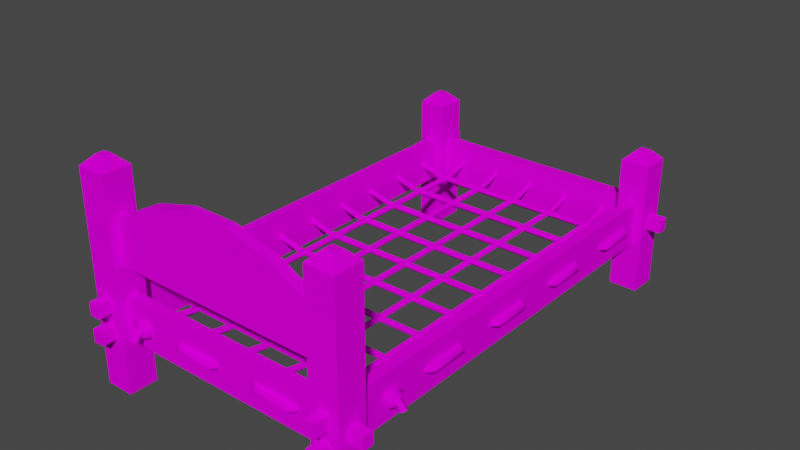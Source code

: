 # Source: prop-bed.blend  (saved by Blender 3.6.11; exported with 4.5.12 LTS)
import bpy
from mathutils import Matrix  # noqa: F401  (used for matrix-valued properties, if any)

bpy.ops.wm.read_factory_settings(use_empty=True)
scene = bpy.context.scene
scene.name = 'Scene'

# ---- collections
col_collection = bpy.data.collections.new('Collection'); scene.collection.children.link(col_collection)

# ---- images (referenced by path relative to the original .blend; pixels are not part of the script)
import os
ASSET_DIR = os.environ.get("B2B_ASSET_DIR", "")  # directory of the original .blend (textures are referenced by path, not embedded)
HERE = os.path.dirname(os.path.abspath(__file__))  # packed textures are extracted next to this script under _unpacked/

def load_image(name, relpath, width, height, colorspace="sRGB"):
    """Load a texture the original file referenced (path relative to the .blend, or extracted next to this script)."""
    p = next((c for c in (os.path.join(HERE, relpath), os.path.join(ASSET_DIR, relpath)) if relpath and os.path.exists(c)), "")
    if p:
        img = bpy.data.images.load(p, check_existing=True)
        img.name = name
    else:  # same state as the original file: an image datablock whose file is absent (Cycles renders it pink)
        img = bpy.data.images.new(name, width, height)
        img.source = "FILE"
        img.filepath = "//" + (relpath or name)
    img.colorspace_settings.name = colorspace
    return img
img_wood_fine_png = load_image('wood-fine.png', 'wood-fine.png', 1024, 1024, 'sRGB')
img_cloth_2_png = load_image('cloth-2.png', 'cloth-2.png', 1024, 1024, 'sRGB')

# ---- materials (node trees are filled in below, after node groups)
mat_wood = bpy.data.materials.new('wood')
mat_wood.alpha_threshold = 0.0
mat_wood.use_backface_culling = True
mat_wood.roughness = 0.5
mat_wood.line_color = (0.0, 0.0, 0.0, 1.0)
mat_cloth = bpy.data.materials.new('cloth')
mat_cloth.alpha_threshold = 0.0
mat_cloth.use_backface_culling = True
mat_cloth.roughness = 0.5
mat_cloth.line_color = (0.0, 0.0, 0.0, 1.0)

# ---- material node trees
mat_wood.use_nodes = True; mat_wood.node_tree.nodes.clear()
_N = mat_wood.node_tree.nodes; _L = mat_wood.node_tree.links
n0 = _N.new('ShaderNodeOutputMaterial'); n0.name = 'Material Output'; n0.location = (300, 300)
n1 = _N.new('ShaderNodeBsdfPrincipled'); n1.name = 'Principled BSDF'; n1.location = (10, 300)
n1.distribution = 'GGX'
n1.subsurface_method = 'RANDOM_WALK_SKIN'
n1.inputs[3].default_value = 1.45
n1.inputs[13].default_value = 0.0
n1.inputs[27].default_value = (0.0, 0.0, 0.0, 1.0)
n1.inputs[28].default_value = 1.0
n2 = _N.new('ShaderNodeTexImage'); n2.name = 'Image Texture'; n2.location = (-280, 280)
n2.image = img_wood_fine_png
_L.new(n1.outputs[0], n0.inputs[0])
_L.new(n2.outputs[0], n1.inputs[0])
n0.is_active_output = True
mat_cloth.use_nodes = True; mat_cloth.node_tree.nodes.clear()
_N = mat_cloth.node_tree.nodes; _L = mat_cloth.node_tree.links
n0 = _N.new('ShaderNodeOutputMaterial'); n0.name = 'Material Output'; n0.location = (300, 300)
n1 = _N.new('ShaderNodeBsdfPrincipled'); n1.name = 'Principled BSDF'; n1.location = (10, 300)
n1.distribution = 'GGX'
n1.subsurface_method = 'RANDOM_WALK_SKIN'
n1.inputs[3].default_value = 1.45
n1.inputs[13].default_value = 0.0
n1.inputs[27].default_value = (0.0, 0.0, 0.0, 1.0)
n1.inputs[28].default_value = 1.0
n2 = _N.new('ShaderNodeTexImage'); n2.name = 'Image Texture'; n2.location = (-280, 280)
n2.image = img_cloth_2_png
_L.new(n1.outputs[0], n0.inputs[0])
_L.new(n2.outputs[0], n1.inputs[0])
n0.is_active_output = True

# ---- world
world_world = bpy.data.worlds.new('World'); scene.world = world_world
world_world.use_nodes = True; world_world.node_tree.nodes.clear()
_N = world_world.node_tree.nodes; _L = world_world.node_tree.links
n0 = _N.new('ShaderNodeOutputWorld'); n0.name = 'World Output'; n0.location = (300, 300)
n1 = _N.new('ShaderNodeBackground'); n1.name = 'Background'; n1.location = (10, 300)
n1.inputs[0].default_value = (0.05088, 0.05088, 0.05088, 1.0)
_L.new(n1.outputs[0], n0.inputs[0])
n0.is_active_output = True
world_world.color = (0.05088, 0.05088, 0.05088)
world_world.use_sun_shadow = False
world_world.sun_shadow_jitter_overblur = 0.0

# ---- meshes
me_prop_bed = bpy.data.meshes.new('prop-bed')
me_prop_bed.from_pydata([(0.95, 1.6, -0.5), (0.95, 1.4, -0.5), (0.75, 1.6, -0.5), (0.75, 1.4, -0.5), (0.75, 1.538, -0.15), (-0.75, 1.538, -0.15), (0.75, 1.462, -0.15), (-0.75, 1.462, -0.15), (0.75, 1.538, 0.15), (-0.75, 1.538, 0.15), (0.75, 1.462, 0.15), (-0.75, 1.462, 0.15), (0.8819, 1.532, 0.5), (0.95, 1.6, 0.4319), (0.8819, 1.468, 0.5), (0.95, 1.4, 0.4319), (0.8181, 1.532, 0.5), (0.75, 1.6, 0.4319), (0.8181, 1.468, 0.5), (0.75, 1.4, 0.4319), (-0.75, 1.6, -0.5), (-0.75, 1.4, -0.5), (-0.95, 1.6, -0.5), (-0.95, 1.4, -0.5), (-0.8181, 1.532, 0.5), (-0.75, 1.6, 0.4319), (-0.8181, 1.468, 0.5), (-0.75, 1.4, 0.4319), (-0.8819, 1.532, 0.5), (-0.95, 1.6, 0.4319), (-0.8819, 1.468, 0.5), (-0.95, 1.4, 0.4319), (-0.95, 1.538, -0.045), (-0.95, 1.462, -0.045), (-0.95, 1.538, 0.045), (-0.95, 1.462, 0.045), (-1.05, 1.538, -0.045), (-1.05, 1.462, -0.045), (-1.05, 1.538, 0.045), (-1.05, 1.462, 0.045), (0.95, 1.462, -0.045), (0.95, 1.538, -0.045), (0.95, 1.462, 0.045), (0.95, 1.538, 0.045), (1.05, 1.462, -0.045), (1.05, 1.538, -0.045), (1.05, 1.462, 0.045), (1.05, 1.538, 0.045), (0.8875, 1.6, 0.045), (0.8125, 1.6, 0.045), (0.8875, 1.6, 0.135), (0.8125, 1.6, 0.135), (0.8875, 1.7, 0.045), (0.8125, 1.7, 0.045), (0.8875, 1.7, 0.135), (0.8125, 1.7, 0.135), (0.8875, 1.6, -0.135), (0.8125, 1.6, -0.135), (0.8875, 1.6, -0.045), (0.8125, 1.6, -0.045), (0.8875, 1.7, -0.135), (0.8125, 1.7, -0.135), (0.8875, 1.7, -0.045), (0.8125, 1.7, -0.045), (-0.8125, 1.6, 0.045), (-0.8875, 1.6, 0.045), (-0.8125, 1.6, 0.135), (-0.8875, 1.6, 0.135), (-0.8125, 1.7, 0.045), (-0.8875, 1.7, 0.045), (-0.8125, 1.7, 0.135), (-0.8875, 1.7, 0.135), (-0.8125, 1.6, -0.135), (-0.8875, 1.6, -0.135), (-0.8125, 1.6, -0.045), (-0.8875, 1.6, -0.045), (-0.8125, 1.7, -0.135), (-0.8875, 1.7, -0.135), (-0.8125, 1.7, -0.045), (-0.8875, 1.7, -0.045), (0.8875, -1.4, -0.15), (0.8875, 1.4, -0.15), (0.8125, -1.4, -0.15), (0.8125, 1.4, -0.15), (0.8875, -1.4, 0.15), (0.8875, 1.4, 0.15), (0.8125, -1.4, 0.15), (0.8125, 1.4, 0.15), (-0.8125, -1.4, -0.15), (-0.8125, 1.4, -0.15), (-0.8875, -1.4, -0.15), (-0.8875, 1.4, -0.15), (-0.8125, -1.4, 0.15), (-0.8125, 1.4, 0.15), (-0.8875, -1.4, 0.15), (-0.8875, 1.4, 0.15), (-0.95, -1.6, -0.5), (-0.95, -1.4, -0.5), (-0.75, -1.6, -0.5), (-0.75, -1.4, -0.5), (-0.75, -1.537, -0.15), (0.75, -1.537, -0.15), (-0.75, -1.462, -0.15), (0.75, -1.462, -0.15), (-0.75, -1.537, 0.15), (0.75, -1.537, 0.15), (-0.75, -1.462, 0.15), (0.75, -1.462, 0.15), (-0.8819, -1.532, 1.0), (-0.95, -1.6, 0.9319), (-0.8819, -1.468, 1.0), (-0.95, -1.4, 0.9319), (-0.8181, -1.532, 1.0), (-0.75, -1.6, 0.9319), (-0.8181, -1.468, 1.0), (-0.75, -1.4, 0.9319), (0.75, -1.6, -0.5), (0.75, -1.4, -0.5), (0.95, -1.6, -0.5), (0.95, -1.4, -0.5), (0.8181, -1.532, 1.0), (0.75, -1.6, 0.9319), (0.8181, -1.468, 1.0), (0.75, -1.4, 0.9319), (0.8819, -1.532, 1.0), (0.95, -1.6, 0.9319), (0.8819, -1.468, 1.0), (0.95, -1.4, 0.9319), (0.95, -1.537, -0.045), (0.95, -1.462, -0.045), (0.95, -1.537, 0.045), (0.95, -1.462, 0.045), (1.05, -1.537, -0.045), (1.05, -1.462, -0.045), (1.05, -1.537, 0.045), (1.05, -1.462, 0.045), (-0.95, -1.462, -0.045), (-0.95, -1.537, -0.045), (-0.95, -1.462, 0.045), (-0.95, -1.537, 0.045), (-1.05, -1.462, -0.045), (-1.05, -1.537, -0.045), (-1.05, -1.462, 0.045), (-1.05, -1.537, 0.045), (-0.8875, -1.6, 0.045), (-0.8125, -1.6, 0.045), (-0.8875, -1.6, 0.135), (-0.8125, -1.6, 0.135), (-0.8875, -1.7, 0.045), (-0.8125, -1.7, 0.045), (-0.8875, -1.7, 0.135), (-0.8125, -1.7, 0.135), (-0.8875, -1.6, -0.135), (-0.8125, -1.6, -0.135), (-0.8875, -1.6, -0.045), (-0.8125, -1.6, -0.045), (-0.8875, -1.7, -0.135), (-0.8125, -1.7, -0.135), (-0.8875, -1.7, -0.045), (-0.8125, -1.7, -0.045), (0.8125, -1.6, 0.045), (0.8875, -1.6, 0.045), (0.8125, -1.6, 0.135), (0.8875, -1.6, 0.135), (0.8125, -1.7, 0.045), (0.8875, -1.7, 0.045), (0.8125, -1.7, 0.135), (0.8875, -1.7, 0.135), (0.8125, -1.6, -0.135), (0.8875, -1.6, -0.135), (0.8125, -1.6, -0.045), (0.8875, -1.6, -0.045), (0.8125, -1.7, -0.135), (0.8875, -1.7, -0.135), (0.8125, -1.7, -0.045), (0.8875, -1.7, -0.045), (-0.75, -1.537, 0.35), (0.75, -1.537, 0.35), (-0.75, -1.462, 0.35), (0.75, -1.462, 0.35), (-0.75, -1.537, 0.65), (0.75, -1.537, 0.65), (-0.75, -1.462, 0.65), (0.75, -1.462, 0.65), (-0.45, -1.537, 0.35), (-0.15, -1.537, 0.35), (0.15, -1.537, 0.35), (0.45, -1.537, 0.35), (0.45, -1.462, 0.8096), (0.15, -1.462, 0.8887), (-0.15, -1.462, 0.8887), (-0.45, -1.462, 0.8096), (-0.45, -1.462, 0.35), (-0.15, -1.462, 0.35), (0.15, -1.462, 0.35), (0.45, -1.462, 0.35), (-0.45, -1.537, 0.8096), (-0.15, -1.537, 0.8887), (0.15, -1.537, 0.8887), (0.45, -1.537, 0.8096), (-0.5779, 1.463, 0.0), (-0.6035, 1.463, -0.02562), (-0.5779, -1.463, 0.0), (-0.6035, -1.463, -0.02562), (-0.6035, 1.463, 0.02562), (-0.6292, 1.463, 0.0), (-0.6035, -1.463, 0.02562), (-0.6292, -1.463, 0.0), (-0.6292, 1.284, -0.05), (-0.6292, -1.192, -0.05), (-0.5779, 1.284, -0.05), (-0.5779, -1.192, -0.05), (-0.6035, -1.192, -0.02438), (-0.6035, 1.284, -0.02438), (-0.6035, -1.192, -0.07562), (-0.6035, 1.284, -0.07562), (0.6221, 1.463, 0.0), (0.5965, 1.463, -0.02562), (0.6221, -1.463, 0.0), (0.5965, -1.463, -0.02562), (0.5965, 1.463, 0.02562), (0.5708, 1.463, 0.0), (0.5965, -1.463, 0.02562), (0.5708, -1.463, 0.0), (0.5708, 1.284, -0.05), (0.5708, -1.192, -0.05), (0.6221, 1.284, -0.05), (0.6221, -1.192, -0.05), (0.5965, -1.192, -0.02438), (0.5965, 1.284, -0.02438), (0.5965, -1.192, -0.07562), (0.5965, 1.284, -0.07562), (0.8125, 1.229, 0.0), (0.8125, 1.255, -0.02562), (-0.8196, 1.229, 0.0), (-0.8196, 1.255, -0.02562), (0.8125, 1.255, 0.02562), (0.8125, 1.28, 0.0), (-0.8196, 1.255, 0.02562), (-0.8196, 1.28, 0.0), (-0.8196, 0.9546, -0.02562), (0.6262, 1.255, -0.07562), (-0.8196, 0.929, 0.0), (0.8125, 0.9546, -0.02562), (-0.6333, 1.255, -0.07562), (0.8125, 0.929, 0.0), (0.6262, 1.255, -0.02438), (-0.6333, 1.28, -0.05), (-0.6333, 1.255, -0.02438), (-0.6333, 1.229, -0.05), (0.6262, 1.28, -0.05), (0.6262, 1.229, -0.05), (0.3221, 1.463, 0.0), (0.2965, 1.463, -0.02562), (0.3221, -1.463, 0.0), (0.2965, -1.463, -0.02562), (0.2965, 1.463, 0.02562), (0.2708, 1.463, 0.0), (0.2965, -1.463, 0.02562), (0.2708, -1.463, 0.0), (0.2708, 1.284, -0.05), (0.2708, -1.192, -0.05), (0.3221, 1.284, -0.05), (0.3221, -1.192, -0.05), (0.2965, -1.192, -0.02438), (0.2965, 1.284, -0.02438), (0.2965, -1.192, -0.07562), (0.2965, 1.284, -0.07562), (-0.003533, 1.284, -0.07562), (-0.003533, -1.192, -0.07562), (-0.003533, 1.284, -0.02438), (-0.003533, -1.192, -0.02438), (0.02209, -1.192, -0.05), (0.02209, 1.284, -0.05), (-0.02916, -1.192, -0.05), (-0.02916, 1.284, -0.05), (-0.02916, -1.463, 0.0), (-0.003533, -1.463, 0.02562), (-0.02916, 1.463, 0.0), (-0.003533, 1.463, 0.02562), (-0.003533, -1.463, -0.02562), (0.02209, -1.463, 0.0), (-0.003533, 1.463, -0.02562), (0.02209, 1.463, 0.0), (-0.3035, 1.284, -0.07562), (-0.3035, -1.192, -0.07562), (-0.3035, 1.284, -0.02438), (-0.3035, -1.192, -0.02438), (-0.2779, -1.192, -0.05), (-0.2779, 1.284, -0.05), (-0.3292, -1.192, -0.05), (-0.3292, 1.284, -0.05), (-0.3292, -1.463, 0.0), (-0.3035, -1.463, 0.02562), (-0.3292, 1.463, 0.0), (-0.3035, 1.463, 0.02562), (-0.3035, -1.463, -0.02562), (-0.2779, -1.463, 0.0), (-0.3035, 1.463, -0.02562), (-0.2779, 1.463, 0.0), (0.8125, 0.9546, 0.02562), (0.8125, 0.9803, 0.0), (-0.8196, 0.9546, 0.02562), (-0.8196, 0.9803, 0.0), (0.6262, 0.9546, -0.07562), (-0.6333, 0.9546, -0.07562), (0.6262, 0.9546, -0.02438), (-0.6333, 0.9803, -0.05), (-0.6333, 0.9546, -0.02438), (-0.6333, 0.929, -0.05), (0.6262, 0.9803, -0.05), (0.6262, 0.929, -0.05), (-0.8196, 0.6546, -0.02562), (-0.8196, 0.629, 0.0), (0.8125, 0.6546, -0.02562), (0.8125, 0.629, 0.0), (0.8125, 0.6546, 0.02562), (0.8125, 0.6803, 0.0), (-0.8196, 0.6546, 0.02562), (-0.8196, 0.6803, 0.0), (0.6262, 0.6546, -0.07562), (-0.6333, 0.6546, -0.07562), (0.6262, 0.6546, -0.02438), (-0.6333, 0.6803, -0.05), (-0.6333, 0.6546, -0.02438), (-0.6333, 0.629, -0.05), (0.6262, 0.6803, -0.05), (0.6262, 0.629, -0.05), (-0.8196, 0.3546, -0.02562), (-0.8196, 0.329, 0.0), (0.8125, 0.3546, -0.02562), (0.8125, 0.329, 0.0), (0.8125, 0.3546, 0.02562), (0.8125, 0.3803, 0.0), (-0.8196, 0.3546, 0.02562), (-0.8196, 0.3803, 0.0), (0.6262, 0.3546, -0.07562), (-0.6333, 0.3546, -0.07562), (0.6262, 0.3546, -0.02438), (-0.6333, 0.3803, -0.05), (-0.6333, 0.3546, -0.02438), (-0.6333, 0.329, -0.05), (0.6262, 0.3803, -0.05), (0.6262, 0.329, -0.05), (-0.8196, 0.05464, -0.02562), (-0.8196, 0.02902, 0.0), (0.8125, 0.05464, -0.02562), (0.8125, 0.02902, 0.0), (0.8125, 0.05464, 0.02562), (0.8125, 0.08027, 0.0), (-0.8196, 0.05464, 0.02562), (-0.8196, 0.08027, 0.0), (0.6262, 0.05464, -0.07562), (-0.6333, 0.05464, -0.07562), (0.6262, 0.05464, -0.02438), (-0.6333, 0.08027, -0.05), (-0.6333, 0.05464, -0.02438), (-0.6333, 0.02902, -0.05), (0.6262, 0.08027, -0.05), (0.6262, 0.02902, -0.05), (-0.8196, -0.2454, -0.02562), (-0.8196, -0.271, 0.0), (0.8125, -0.2454, -0.02562), (0.8125, -0.271, 0.0), (0.8125, -0.2454, 0.02562), (0.8125, -0.2197, 0.0), (-0.8196, -0.2454, 0.02562), (-0.8196, -0.2197, 0.0), (0.6262, -0.2454, -0.07562), (-0.6333, -0.2454, -0.07562), (0.6262, -0.2454, -0.02438), (-0.6333, -0.2197, -0.05), (-0.6333, -0.2454, -0.02438), (-0.6333, -0.271, -0.05), (0.6262, -0.2197, -0.05), (0.6262, -0.271, -0.05), (-0.8196, -0.5454, -0.02562), (-0.8196, -0.571, 0.0), (0.8125, -0.5454, -0.02562), (0.8125, -0.571, 0.0), (0.8125, -0.5454, 0.02562), (0.8125, -0.5197, 0.0), (-0.8196, -0.5454, 0.02562), (-0.8196, -0.5197, 0.0), (0.6262, -0.5454, -0.07562), (-0.6333, -0.5454, -0.07562), (0.6262, -0.5454, -0.02438), (-0.6333, -0.5197, -0.05), (-0.6333, -0.5454, -0.02438), (-0.6333, -0.571, -0.05), (0.6262, -0.5197, -0.05), (0.6262, -0.571, -0.05), (-0.8196, -0.8454, -0.02562), (-0.8196, -0.871, 0.0), (0.8125, -0.8454, -0.02562), (0.8125, -0.871, 0.0), (0.8125, -0.8454, 0.02562), (0.8125, -0.8197, 0.0), (-0.8196, -0.8454, 0.02562), (-0.8196, -0.8197, 0.0), (0.6262, -0.8454, -0.07562), (-0.6333, -0.8454, -0.07562), (0.6262, -0.8454, -0.02438), (-0.6333, -0.8197, -0.05), (-0.6333, -0.8454, -0.02438), (-0.6333, -0.871, -0.05), (0.6262, -0.8197, -0.05), (0.6262, -0.871, -0.05), (-0.8196, -1.145, -0.02562), (-0.8196, -1.171, 0.0), (0.8125, -1.145, -0.02562), (0.8125, -1.171, 0.0), (0.8125, -1.145, 0.02562), (0.8125, -1.12, 0.0), (-0.8196, -1.145, 0.02562), (-0.8196, -1.12, 0.0), (0.6262, -1.145, -0.07562), (-0.6333, -1.145, -0.07562), (0.6262, -1.145, -0.02438), (-0.6333, -1.12, -0.05), (-0.6333, -1.145, -0.02438), (-0.6333, -1.171, -0.05), (0.6262, -1.12, -0.05), (0.6262, -1.171, -0.05), (-0.6035, 1.538, -0.02562), (-0.6035, 1.538, 0.02562), (-0.6292, 1.538, 0.0), (-0.3364, 1.538, 0.0), (-0.3035, 1.538, 0.02562), (-0.3035, 1.538, -0.02562), (-0.2779, 1.538, -7.451e-09), (-0.3292, 1.563, 0.02562), (-0.3292, 1.563, -0.02562), (-0.3207, 1.589, 0.0), (-0.5707, 1.538, 0.0), (-0.5779, 1.563, 0.02562), (-0.5779, 1.563, -0.02562), (-0.5864, 1.589, 0.0), (-0.003533, 1.538, -0.02562), (-0.003533, 1.538, 0.02562), (-0.02916, 1.538, 0.0), (0.2636, 1.538, 0.0), (0.2965, 1.538, 0.02562), (0.2965, 1.538, -0.02562), (0.3221, 1.538, -7.451e-09), (0.2708, 1.563, 0.02562), (0.2708, 1.563, -0.02562), (0.2793, 1.589, 0.0), (0.02933, 1.538, 0.0), (0.02209, 1.563, 0.02562), (0.02209, 1.563, -0.02562), (0.01361, 1.589, 0.0), (0.5965, -1.537, -0.02562), (0.5965, -1.537, 0.02562), (0.6221, -1.537, 0.0), (0.3293, -1.537, 0.0), (0.2965, -1.537, 0.02562), (0.2965, -1.537, -0.02562), (0.2708, -1.537, -7.451e-09), (0.3221, -1.563, 0.02562), (0.3221, -1.563, -0.02562), (0.3136, -1.589, 0.0), (0.5636, -1.537, 0.0), (0.5708, -1.563, 0.02562), (0.5708, -1.563, -0.02562), (0.5793, -1.589, 0.0), (-0.003533, -1.537, -0.02562), (-0.003533, -1.537, 0.02562), (0.02209, -1.537, 0.0), (-0.2707, -1.537, 0.0), (-0.3035, -1.537, 0.02562), (-0.3035, -1.537, -0.02562), (-0.3292, -1.537, -7.451e-09), (-0.2779, -1.563, 0.02562), (-0.2779, -1.563, -0.02562), (-0.2864, -1.589, 0.0), (-0.0364, -1.537, 0.0), (-0.02916, -1.563, 0.02562), (-0.02916, -1.563, -0.02562), (-0.02067, -1.589, 0.0), (0.8875, 1.255, -0.02562), (0.8875, 1.255, 0.02562), (0.8875, 1.28, 0.0), (0.8875, 0.9875, 0.0), (0.8875, 0.9546, 0.02562), (0.8875, 0.9546, -0.02562), (0.8875, 0.929, -7.451e-09), (0.9131, 0.9803, 0.02562), (0.9131, 0.9803, -0.02562), (0.9387, 0.9718, 0.0), (0.8875, 1.222, 0.0), (0.9131, 1.229, 0.02562), (0.9131, 1.229, -0.02562), (0.9387, 1.238, 0.0), (0.8875, 0.6546, -0.02562), (0.8875, 0.6546, 0.02562), (0.8875, 0.6803, 0.0), (0.8875, 0.3875, 0.0), (0.8875, 0.3546, 0.02562), (0.8875, 0.3546, -0.02562), (0.8875, 0.329, -7.451e-09), (0.9131, 0.3803, 0.02562), (0.9131, 0.3803, -0.02562), (0.9387, 0.3718, 0.0), (0.8875, 0.6218, 0.0), (0.9131, 0.629, 0.02562), (0.9131, 0.629, -0.02562), (0.9387, 0.6375, 0.0), (0.8875, 0.05464, -0.02562), (0.8875, 0.05464, 0.02562), (0.8875, 0.08027, 0.0), (0.8875, -0.2125, 0.0), (0.8875, -0.2454, 0.02562), (0.8875, -0.2454, -0.02562), (0.8875, -0.271, -7.451e-09), (0.9131, -0.2197, 0.02562), (0.9131, -0.2197, -0.02562), (0.9387, -0.2282, 0.0), (0.8875, 0.02178, 0.0), (0.9131, 0.02902, 0.02562), (0.9131, 0.02902, -0.02562), (0.9387, 0.0375, 0.0), (0.8875, -0.5454, -0.02562), (0.8875, -0.5454, 0.02562), (0.8875, -0.5197, 0.0), (0.8875, -0.8125, 0.0), (0.8875, -0.8454, 0.02562), (0.8875, -0.8454, -0.02562), (0.8875, -0.871, -7.451e-09), (0.9131, -0.8197, 0.02562), (0.9131, -0.8197, -0.02562), (0.9387, -0.8282, 0.0), (0.8875, -0.5782, 0.0), (0.9131, -0.571, 0.02562), (0.9131, -0.571, -0.02562), (0.9387, -0.5625, 0.0), (-0.8875, -1.145, -0.02562), (-0.8875, -1.145, 0.02562), (-0.8875, -1.171, 0.0), (-0.8875, -0.8782, 0.0), (-0.8875, -0.8454, 0.02562), (-0.8875, -0.8454, -0.02562), (-0.8875, -0.8197, -7.451e-09), (-0.9131, -0.871, 0.02562), (-0.9131, -0.871, -0.02562), (-0.9387, -0.8625, 0.0), (-0.8875, -1.112, 0.0), (-0.9131, -1.12, 0.02562), (-0.9131, -1.12, -0.02562), (-0.9387, -1.128, 0.0), (-0.8875, -0.5454, -0.02562), (-0.8875, -0.5454, 0.02562), (-0.8875, -0.571, 0.0), (-0.8875, -0.2782, 0.0), (-0.8875, -0.2454, 0.02562), (-0.8875, -0.2454, -0.02562), (-0.8875, -0.2197, -7.451e-09), (-0.9131, -0.271, 0.02562), (-0.9131, -0.271, -0.02562), (-0.9387, -0.2625, 0.0), (-0.8875, -0.5125, 0.0), (-0.9131, -0.5197, 0.02562), (-0.9131, -0.5197, -0.02562), (-0.9387, -0.5282, 0.0), (-0.8875, 0.05464, -0.02562), (-0.8875, 0.05464, 0.02562), (-0.8875, 0.02902, 0.0), (-0.8875, 0.3218, 0.0), (-0.8875, 0.3546, 0.02562), (-0.8875, 0.3546, -0.02562), (-0.8875, 0.3803, -7.451e-09), (-0.9131, 0.329, 0.02562), (-0.9131, 0.329, -0.02562), (-0.9387, 0.3375, 0.0), (-0.8875, 0.08751, 0.0), (-0.9131, 0.08027, 0.02562), (-0.9131, 0.08027, -0.02562), (-0.9387, 0.07178, 0.0), (-0.8875, 0.6546, -0.02562), (-0.8875, 0.6546, 0.02562), (-0.8875, 0.629, 0.0), (-0.8875, 0.9218, 0.0), (-0.8875, 0.9546, 0.02562), (-0.8875, 0.9546, -0.02562), (-0.8875, 0.9803, -7.451e-09), (-0.9131, 0.929, 0.02562), (-0.9131, 0.929, -0.02562), (-0.9387, 0.9375, 0.0), (-0.8875, 0.6875, 0.0), (-0.9131, 0.6803, 0.02562), (-0.9131, 0.6803, -0.02562), (-0.9387, 0.6718, 0.0), (0.6221, 1.538, 0.0), (0.5965, 1.538, -0.02562), (0.5965, 1.538, 0.02562), (0.5708, 1.538, 0.0), (0.6288, 1.604, -0.01391), (0.6047, 1.598, -0.04041), (0.6021, 1.614, 0.008156), (0.578, 1.609, -0.01834), (0.6402, 1.648, -0.06261), (0.6191, 1.631, -0.08664), (0.6128, 1.67, -0.05409), (0.5917, 1.653, -0.07813), (0.5995, 1.533, 0.02304), (0.602, 1.565, -0.00663), (0.5985, 1.558, 0.04921), (0.5992, 1.585, 0.02251), (0.6478, 1.535, 0.002294), (0.6203, 1.556, -0.02144), (0.663, 1.564, 0.01899), (0.6371, 1.585, -0.003082), (0.6427, 1.533, -0.02618), (0.6582, 1.558, -0.04178), (0.637, 1.584, -0.02708), (0.5977, 1.533, -0.05177), (0.5994, 1.564, -0.02985), (0.5978, 1.558, -0.07685), (0.5979, 1.585, -0.0515), (0.5587, 1.557, -0.01787), (0.5823, 1.579, -0.01327), (0.5419, 1.584, -0.03319), (0.564, 1.608, -0.01681), (0.5544, 1.546, 0.01254), (0.5313, 1.56, 0.03181), (0.5571, 1.597, 0.0125), (-0.887, 1.28, 0.0), (-0.887, 1.254, -0.02562), (-0.887, 1.254, 0.02562), (-0.887, 1.229, 0.0), (-0.9532, 1.287, -0.01391), (-0.9476, 1.263, -0.04041), (-0.9639, 1.26, 0.008156), (-0.9584, 1.236, -0.01834), (-1.002, 1.285, -0.06261), (-0.9814, 1.268, -0.08664), (-1.019, 1.254, -0.05409), (-0.9977, 1.237, -0.07813), (-0.8827, 1.257, 0.02304), (-0.9149, 1.26, -0.00663), (-0.9075, 1.256, 0.04921), (-0.9345, 1.257, 0.02251), (-0.8842, 1.306, 0.002294), (-0.9052, 1.278, -0.02144), (-0.9137, 1.321, 0.01899), (-0.9343, 1.295, -0.003082), (-0.8826, 1.301, -0.02618), (-0.9078, 1.316, -0.04178), (-0.9336, 1.295, -0.02708), (-0.8829, 1.256, -0.05177), (-0.9131, 1.257, -0.02985), (-0.9075, 1.256, -0.07685), (-0.9345, 1.256, -0.0515), (-0.9062, 1.216, -0.01787), (-0.9288, 1.24, -0.01327), (-0.9338, 1.2, -0.03319), (-0.9572, 1.222, -0.01681), (-0.8952, 1.212, 0.01254), (-0.9097, 1.189, 0.03181), (-0.9463, 1.215, 0.0125), (-0.584, -1.535, -1.863e-09), (-0.6096, -1.535, -0.02562), (-0.6096, -1.535, 0.02562), (-0.6352, -1.535, -1.863e-09), (-0.5778, -1.596, -0.01278), (-0.602, -1.591, -0.03921), (-0.6044, -1.606, 0.009573), (-0.6287, -1.601, -0.01685), (-0.5783, -1.636, -0.04945), (-0.5976, -1.62, -0.07411), (-0.6084, -1.651, -0.03728), (-0.6276, -1.634, -0.06194), (-0.6066, -1.531, 0.02304), (-0.6041, -1.563, -0.00663), (-0.6075, -1.556, 0.04921), (-0.6069, -1.583, 0.02251), (-0.5583, -1.533, 0.002294), (-0.5857, -1.554, -0.02144), (-0.5431, -1.562, 0.01899), (-0.569, -1.583, -0.003082), (-0.5634, -1.531, -0.02618), (-0.5479, -1.556, -0.04178), (-0.5691, -1.582, -0.02708), (-0.6084, -1.531, -0.05177), (-0.6067, -1.562, -0.02985), (-0.6083, -1.556, -0.07685), (-0.6082, -1.583, -0.0515), (-0.6474, -1.555, -0.01787), (-0.6238, -1.577, -0.01327), (-0.6642, -1.582, -0.03319), (-0.6421, -1.606, -0.01681), (-0.6517, -1.544, 0.01254), (-0.6748, -1.558, 0.03181), (-0.6489, -1.595, 0.0125), (0.8898, -1.119, -3.725e-09), (0.8876, -1.144, -0.02562), (0.8876, -1.144, 0.02562), (0.8854, -1.17, -3.725e-09), (0.9426, -1.118, -0.01105), (0.9361, -1.142, -0.03737), (0.9488, -1.145, 0.01174), (0.9425, -1.169, -0.01457), (0.9897, -1.121, -0.04671), (0.9649, -1.14, -0.06389), (1.005, -1.152, -0.03848), (0.9807, -1.17, -0.05568), (0.8836, -1.141, 0.02304), (0.9158, -1.141, -0.00663), (0.9082, -1.144, 0.04921), (0.9352, -1.146, 0.02251), (0.8892, -1.093, 0.002294), (0.9077, -1.122, -0.02144), (0.9198, -1.08, 0.01899), (0.9382, -1.108, -0.003082), (0.8871, -1.098, -0.02618), (0.9135, -1.085, -0.04178), (0.9374, -1.108, -0.02708), (0.8836, -1.143, -0.05177), (0.9139, -1.144, -0.02985), (0.9081, -1.145, -0.07685), (0.9351, -1.147, -0.0515), (0.9036, -1.184, -0.01787), (0.928, -1.162, -0.01327), (0.9296, -1.203, -0.03319), (0.9548, -1.183, -0.01681), (0.8922, -1.187, 0.01254), (0.9047, -1.211, 0.03181), (0.9434, -1.189, 0.0125)], [], [(1, 15, 19, 3), (3, 19, 17, 2), (21, 27, 31, 23), (12, 16, 18, 14), (0, 13, 15, 1), (38, 36, 37, 39), (7, 6, 10, 11), (11, 10, 8, 9), (33, 35, 39, 37), (5, 4, 6, 7), (9, 8, 4, 5), (14, 18, 19, 15), (12, 14, 15, 13), (18, 16, 17, 19), (16, 12, 13, 17), (2, 17, 13, 0), (23, 31, 29, 22), (24, 28, 30, 26), (20, 25, 27, 21), (26, 30, 31, 27), (24, 26, 27, 25), (30, 28, 29, 31), (28, 24, 25, 29), (22, 29, 25, 20), (35, 34, 38, 39), (32, 33, 37, 36), (34, 32, 36, 38), (46, 44, 45, 47), (41, 43, 47, 45), (43, 42, 46, 47), (40, 41, 45, 44), (42, 40, 44, 46), (54, 52, 53, 55), (49, 51, 55, 53), (51, 50, 54, 55), (48, 49, 53, 52), (50, 48, 52, 54), (62, 60, 61, 63), (57, 59, 63, 61), (59, 58, 62, 63), (56, 57, 61, 60), (58, 56, 60, 62), (70, 68, 69, 71), (65, 67, 71, 69), (67, 66, 70, 71), (64, 65, 69, 68), (66, 64, 68, 70), (78, 76, 77, 79), (73, 75, 79, 77), (75, 74, 78, 79), (72, 73, 77, 76), (74, 72, 76, 78), (83, 82, 86, 87), (87, 86, 84, 85), (81, 80, 82, 83), (85, 84, 80, 81), (91, 90, 94, 95), (95, 94, 92, 93), (89, 88, 90, 91), (93, 92, 88, 89), (97, 111, 115, 99), (99, 115, 113, 98), (117, 123, 127, 119), (108, 112, 114, 110), (96, 109, 111, 97), (134, 132, 133, 135), (103, 102, 106, 107), (107, 106, 104, 105), (129, 131, 135, 133), (101, 100, 102, 103), (105, 104, 100, 101), (110, 114, 115, 111), (108, 110, 111, 109), (114, 112, 113, 115), (112, 108, 109, 113), (98, 113, 109, 96), (119, 127, 125, 118), (120, 124, 126, 122), (116, 121, 123, 117), (122, 126, 127, 123), (120, 122, 123, 121), (126, 124, 125, 127), (124, 120, 121, 125), (118, 125, 121, 116), (131, 130, 134, 135), (128, 129, 133, 132), (130, 128, 132, 134), (142, 140, 141, 143), (137, 139, 143, 141), (139, 138, 142, 143), (136, 137, 141, 140), (138, 136, 140, 142), (150, 148, 149, 151), (145, 147, 151, 149), (147, 146, 150, 151), (144, 145, 149, 148), (146, 144, 148, 150), (158, 156, 157, 159), (153, 155, 159, 157), (155, 154, 158, 159), (152, 153, 157, 156), (154, 152, 156, 158), (166, 164, 165, 167), (161, 163, 167, 165), (163, 162, 166, 167), (160, 161, 165, 164), (162, 160, 164, 166), (174, 172, 173, 175), (169, 171, 175, 173), (171, 170, 174, 175), (168, 169, 173, 172), (170, 168, 172, 174), (192, 178, 182, 191), (191, 182, 180, 196), (184, 176, 178, 192), (196, 180, 176, 184), (181, 199, 187, 177), (199, 198, 186, 187), (198, 197, 185, 186), (197, 196, 184, 185), (177, 187, 195, 179), (187, 186, 194, 195), (186, 185, 193, 194), (185, 184, 192, 193), (183, 188, 199, 181), (188, 189, 198, 199), (189, 190, 197, 198), (190, 191, 196, 197), (179, 195, 188, 183), (195, 194, 189, 188), (194, 193, 190, 189), (193, 192, 191, 190), (214, 211, 202, 203), (209, 214, 203, 207), (208, 213, 204, 205), (211, 212, 206, 202), (200, 204, 213, 210), (212, 213, 208, 209), (207, 206, 212, 209), (214, 209, 208, 215), (205, 201, 215, 208), (210, 211, 214, 215), (201, 200, 210, 215), (224, 231, 230, 225), (227, 230, 231, 226), (217, 216, 226, 231), (223, 222, 228, 225), (227, 228, 222, 218), (260, 267, 266, 261), (229, 228, 227, 226), (216, 220, 229, 226), (225, 228, 229, 224), (230, 227, 218, 219), (224, 229, 220, 221), (225, 230, 219, 223), (221, 217, 231, 224), (238, 248, 247, 239), (302, 308, 307, 303), (249, 234, 235, 244), (244, 247, 250, 241), (232, 251, 241, 233), (305, 307, 310, 304), (232, 236, 246, 251), (251, 246, 248, 249), (248, 246, 250, 247), (245, 311, 304, 243), (249, 248, 238, 234), (246, 236, 237, 250), (251, 249, 244, 241), (309, 242, 240, 305), (235, 239, 247, 244), (245, 300, 306, 311), (263, 266, 267, 262), (253, 252, 262, 267), (259, 258, 264, 261), (263, 264, 258, 254), (273, 272, 269, 268), (265, 264, 263, 262), (252, 256, 265, 262), (261, 264, 265, 260), (266, 263, 254, 255), (260, 265, 256, 257), (261, 266, 255, 259), (257, 253, 267, 260), (289, 288, 285, 284), (278, 282, 268, 275), (275, 268, 269, 274), (273, 270, 271, 272), (275, 270, 279, 278), (269, 272, 281, 280), (283, 279, 270, 273), (274, 271, 270, 275), (282, 283, 273, 268), (276, 277, 271, 274), (272, 271, 277, 281), (274, 269, 280, 276), (294, 298, 284, 291), (291, 284, 285, 290), (289, 286, 287, 288), (291, 286, 295, 294), (285, 288, 297, 296), (299, 295, 286, 289), (290, 287, 286, 291), (298, 299, 289, 284), (292, 293, 287, 290), (288, 287, 293, 297), (290, 285, 296, 292), (241, 250, 237, 233), (311, 306, 308, 309), (308, 306, 310, 307), (309, 308, 302, 242), (306, 300, 301, 310), (311, 309, 305, 304), (240, 303, 307, 305), (304, 310, 301, 243), (318, 324, 323, 319), (321, 323, 326, 320), (315, 327, 320, 314), (325, 313, 312, 321), (315, 316, 322, 327), (327, 322, 324, 325), (324, 322, 326, 323), (325, 324, 318, 313), (322, 316, 317, 326), (327, 325, 321, 320), (312, 319, 323, 321), (320, 326, 317, 314), (334, 340, 339, 335), (337, 339, 342, 336), (331, 343, 336, 330), (341, 329, 328, 337), (331, 332, 338, 343), (343, 338, 340, 341), (340, 338, 342, 339), (341, 340, 334, 329), (338, 332, 333, 342), (343, 341, 337, 336), (328, 335, 339, 337), (336, 342, 333, 330), (350, 356, 355, 351), (353, 355, 358, 352), (347, 359, 352, 346), (357, 345, 344, 353), (347, 348, 354, 359), (359, 354, 356, 357), (356, 354, 358, 355), (357, 356, 350, 345), (354, 348, 349, 358), (359, 357, 353, 352), (344, 351, 355, 353), (352, 358, 349, 346), (366, 372, 371, 367), (369, 371, 374, 368), (363, 375, 368, 362), (373, 361, 360, 369), (363, 364, 370, 375), (375, 370, 372, 373), (372, 370, 374, 371), (373, 372, 366, 361), (370, 364, 365, 374), (375, 373, 369, 368), (360, 367, 371, 369), (368, 374, 365, 362), (382, 388, 387, 383), (385, 387, 390, 384), (379, 391, 384, 378), (389, 377, 376, 385), (379, 380, 386, 391), (391, 386, 388, 389), (388, 386, 390, 387), (389, 388, 382, 377), (386, 380, 381, 390), (391, 389, 385, 384), (376, 383, 387, 385), (384, 390, 381, 378), (398, 404, 403, 399), (401, 403, 406, 400), (395, 407, 400, 394), (405, 393, 392, 401), (395, 396, 402, 407), (407, 402, 404, 405), (404, 402, 406, 403), (405, 404, 398, 393), (402, 396, 397, 406), (407, 405, 401, 400), (392, 399, 403, 401), (400, 406, 397, 394), (414, 420, 419, 415), (417, 419, 422, 416), (411, 423, 416, 410), (421, 409, 408, 417), (411, 412, 418, 423), (423, 418, 420, 421), (420, 418, 422, 419), (421, 420, 414, 409), (418, 412, 413, 422), (423, 421, 417, 416), (408, 415, 419, 417), (416, 422, 413, 410), (212, 211, 210, 213), (425, 434, 435), (434, 424, 436), (426, 425, 435, 437), (424, 426, 437, 436), (429, 427, 432), (427, 428, 431), (430, 429, 432, 433), (428, 430, 433, 431), (427, 431, 435, 434), (433, 432, 436, 437), (432, 427, 434, 436), (431, 433, 437, 435), (439, 448, 449), (448, 438, 450), (440, 439, 449, 451), (438, 440, 451, 450), (443, 441, 446), (441, 442, 445), (444, 443, 446, 447), (442, 444, 447, 445), (441, 445, 449, 448), (447, 446, 450, 451), (446, 441, 448, 450), (445, 447, 451, 449), (453, 462, 463), (462, 452, 464), (454, 453, 463, 465), (452, 454, 465, 464), (457, 455, 460), (455, 456, 459), (458, 457, 460, 461), (456, 458, 461, 459), (455, 459, 463, 462), (461, 460, 464, 465), (460, 455, 462, 464), (459, 461, 465, 463), (467, 476, 477), (476, 466, 478), (468, 467, 477, 479), (466, 468, 479, 478), (471, 469, 474), (469, 470, 473), (472, 471, 474, 475), (470, 472, 475, 473), (469, 473, 477, 476), (475, 474, 478, 479), (474, 469, 476, 478), (473, 475, 479, 477), (481, 490, 491), (490, 480, 492), (482, 481, 491, 493), (480, 482, 493, 492), (485, 483, 488), (483, 484, 487), (486, 485, 488, 489), (484, 486, 489, 487), (483, 487, 491, 490), (489, 488, 492, 493), (488, 483, 490, 492), (487, 489, 493, 491), (495, 504, 505), (504, 494, 506), (496, 495, 505, 507), (494, 496, 507, 506), (499, 497, 502), (497, 498, 501), (500, 499, 502, 503), (498, 500, 503, 501), (497, 501, 505, 504), (503, 502, 506, 507), (502, 497, 504, 506), (501, 503, 507, 505), (509, 518, 519), (518, 508, 520), (510, 509, 519, 521), (508, 510, 521, 520), (513, 511, 516), (511, 512, 515), (514, 513, 516, 517), (512, 514, 517, 515), (511, 515, 519, 518), (517, 516, 520, 521), (516, 511, 518, 520), (515, 517, 521, 519), (523, 532, 533), (532, 522, 534), (524, 523, 533, 535), (522, 524, 535, 534), (527, 525, 530), (525, 526, 529), (528, 527, 530, 531), (526, 528, 531, 529), (525, 529, 533, 532), (531, 530, 534, 535), (530, 525, 532, 534), (529, 531, 535, 533), (537, 546, 547), (546, 536, 548), (538, 537, 547, 549), (536, 538, 549, 548), (541, 539, 544), (539, 540, 543), (542, 541, 544, 545), (540, 542, 545, 543), (539, 543, 547, 546), (545, 544, 548, 549), (544, 539, 546, 548), (543, 545, 549, 547), (551, 560, 561), (560, 550, 562), (552, 551, 561, 563), (550, 552, 563, 562), (555, 553, 558), (553, 554, 557), (556, 555, 558, 559), (554, 556, 559, 557), (553, 557, 561, 560), (559, 558, 562, 563), (558, 553, 560, 562), (557, 559, 563, 561), (565, 574, 575), (574, 564, 576), (566, 565, 575, 577), (564, 566, 577, 576), (569, 567, 572), (567, 568, 571), (570, 569, 572, 573), (568, 570, 573, 571), (567, 571, 575, 574), (573, 572, 576, 577), (572, 567, 574, 576), (571, 573, 577, 575), (579, 588, 589), (588, 578, 590), (580, 579, 589, 591), (578, 580, 591, 590), (583, 581, 586), (581, 582, 585), (584, 583, 586, 587), (582, 584, 587, 585), (581, 585, 589, 588), (587, 586, 590, 591), (586, 581, 588, 590), (585, 587, 591, 589), (595, 594, 598, 599), (593, 595, 599, 597), (594, 592, 596, 598), (592, 593, 597, 596), (598, 596, 600, 602), (596, 597, 601, 600), (599, 598, 602, 603), (597, 599, 603, 601), (604, 608, 610, 606), (605, 609, 608, 604), (606, 610, 611, 607), (607, 611, 609, 605), (610, 613, 614, 611), (611, 614, 609), (608, 612, 613, 610), (609, 612, 608), (614, 618, 616, 609), (612, 615, 617, 613), (609, 616, 615, 612), (613, 617, 618, 614), (615, 619, 621, 617), (616, 620, 619, 615), (617, 621, 622, 618), (618, 622, 620, 616), (620, 623, 619), (621, 624, 625, 622), (622, 625, 620), (619, 623, 624, 621), (620, 605, 604, 623), (623, 604, 606, 624), (624, 606, 607, 625), (625, 607, 605, 620), (629, 628, 632, 633), (627, 629, 633, 631), (628, 626, 630, 632), (626, 627, 631, 630), (632, 630, 634, 636), (630, 631, 635, 634), (633, 632, 636, 637), (631, 633, 637, 635), (638, 642, 644, 640), (639, 643, 642, 638), (640, 644, 645, 641), (641, 645, 643, 639), (644, 647, 648, 645), (645, 648, 643), (642, 646, 647, 644), (643, 646, 642), (648, 652, 650, 643), (646, 649, 651, 647), (643, 650, 649, 646), (647, 651, 652, 648), (649, 653, 655, 651), (650, 654, 653, 649), (651, 655, 656, 652), (652, 656, 654, 650), (654, 657, 653), (655, 658, 659, 656), (656, 659, 654), (653, 657, 658, 655), (654, 639, 638, 657), (657, 638, 640, 658), (658, 640, 641, 659), (659, 641, 639, 654), (663, 667, 666, 662), (661, 665, 667, 663), (662, 666, 664, 660), (660, 664, 665, 661), (666, 670, 668, 664), (664, 668, 669, 665), (667, 671, 670, 666), (665, 669, 671, 667), (672, 674, 678, 676), (673, 672, 676, 677), (674, 675, 679, 678), (675, 673, 677, 679), (678, 679, 682, 681), (679, 677, 682), (676, 678, 681, 680), (677, 676, 680), (682, 677, 684, 686), (680, 681, 685, 683), (677, 680, 683, 684), (681, 682, 686, 685), (683, 685, 689, 687), (684, 683, 687, 688), (685, 686, 690, 689), (686, 684, 688, 690), (688, 687, 691), (689, 690, 693, 692), (690, 688, 693), (687, 689, 692, 691), (688, 691, 672, 673), (691, 692, 674, 672), (692, 693, 675, 674), (693, 688, 673, 675), (697, 701, 700, 696), (695, 699, 701, 697), (696, 700, 698, 694), (694, 698, 699, 695), (700, 704, 702, 698), (698, 702, 703, 699), (701, 705, 704, 700), (699, 703, 705, 701), (706, 708, 712, 710), (707, 706, 710, 711), (708, 709, 713, 712), (709, 707, 711, 713), (712, 713, 716, 715), (713, 711, 716), (710, 712, 715, 714), (711, 710, 714), (716, 711, 718, 720), (714, 715, 719, 717), (711, 714, 717, 718), (715, 716, 720, 719), (717, 719, 723, 721), (718, 717, 721, 722), (719, 720, 724, 723), (720, 718, 722, 724), (722, 721, 725), (723, 724, 727, 726), (724, 722, 727), (721, 723, 726, 725), (722, 725, 706, 707), (725, 726, 708, 706), (726, 727, 709, 708), (727, 722, 707, 709)])
me_prop_bed.polygons.foreach_set('use_smooth', [0, 0, 0, 0, 0, 0, 0, 0, 0, 0, 0, 0, 0, 0, 0, 0, 0, 0, 0, 0, 0, 0, 0, 0, 0, 0, 0, 0, 0, 0, 0, 0, 0, 0, 0, 0, 0, 0, 0, 0, 0, 0, 0, 0, 0, 0, 0, 0, 0, 0, 0, 0, 0, 0, 0, 0, 0, 0, 0, 0, 0, 0, 0, 0, 0, 0, 0, 0, 0, 0, 0, 0, 0, 0, 0, 0, 0, 0, 0, 0, 0, 0, 0, 0, 0, 0, 0, 0, 0, 0, 0, 0, 0, 0, 0, 0, 0, 0, 0, 0, 0, 0, 0, 0, 0, 0, 0, 0, 0, 0, 0, 0, 0, 0, 0, 0, 0, 0, 0, 0, 0, 0, 0, 0, 0, 0, 0, 0, 0, 0, 0, 0, 1, 1, 1, 1, 1, 1, 1, 1, 1, 1, 1, 1, 1, 1, 1, 1, 1, 1, 1, 1, 1, 1, 1, 1, 1, 1, 1, 1, 1, 1, 1, 1, 1, 1, 1, 1, 1, 1, 1, 1, 1, 1, 1, 1, 1, 1, 1, 1, 1, 1, 1, 1, 1, 1, 1, 1, 1, 1, 1, 1, 1, 1, 1, 1, 1, 1, 1, 1, 1, 1, 1, 1, 1, 1, 1, 1, 1, 1, 1, 1, 1, 1, 1, 1, 1, 1, 1, 1, 1, 1, 1, 1, 1, 1, 1, 1, 1, 1, 1, 1, 1, 1, 1, 1, 1, 1, 1, 1, 1, 1, 1, 1, 1, 1, 1, 1, 1, 1, 1, 1, 1, 1, 1, 1, 1, 1, 1, 1, 1, 1, 1, 1, 1, 1, 1, 1, 1, 1, 1, 1, 1, 1, 1, 1, 1, 1, 1, 1, 1, 1, 1, 1, 1, 1, 1, 1, 1, 1, 1, 1, 1, 1, 1, 1, 1, 1, 1, 1, 1, 1, 1, 1, 1, 1, 1, 1, 1, 1, 1, 1, 1, 1, 1, 1, 1, 1, 1, 1, 1, 1, 1, 1, 1, 1, 1, 1, 1, 1, 1, 1, 1, 1, 1, 1, 1, 1, 1, 1, 1, 1, 1, 1, 1, 1, 1, 1, 1, 1, 1, 1, 1, 1, 1, 1, 1, 1, 1, 1, 1, 1, 1, 1, 1, 1, 1, 1, 1, 1, 1, 1, 1, 1, 1, 1, 1, 1, 1, 1, 1, 1, 1, 1, 1, 1, 1, 1, 1, 1, 1, 1, 1, 1, 1, 1, 1, 1, 1, 1, 1, 1, 1, 1, 1, 1, 1, 1, 1, 1, 1, 1, 1, 1, 1, 1, 1, 1, 1, 1, 1, 1, 1, 1, 1, 1, 1, 1, 1, 1, 1, 1, 1, 1, 1, 1, 1, 1, 1, 1, 1, 1, 1, 1, 1, 1, 1, 1, 1, 1, 1, 1, 1, 1, 1, 1, 1, 1, 1, 1, 1, 1, 1, 1, 1, 1, 1, 1, 1, 1, 1, 1, 1, 1, 1, 1, 1, 1, 1, 1, 1, 1, 1, 1, 1, 1, 1, 1, 1, 1, 1, 1, 1, 1, 1, 1, 1, 1, 1, 1, 1, 1, 1, 1, 1, 1, 1, 1, 1, 1, 1, 1, 1, 1, 1, 1, 1, 1, 1, 1, 1, 1, 1, 1, 1, 1, 1, 1, 1, 1, 1, 1, 1, 1, 1, 1, 1, 1, 1, 1, 1, 1, 1, 1, 1, 1, 1, 1, 1, 1, 1, 1, 1, 1, 1, 1, 1, 1, 1, 1, 1, 1, 1, 1, 1, 1, 1, 1, 1, 1, 1, 1])
me_prop_bed.polygons.foreach_set('material_index', [0, 0, 0, 0, 0, 0, 0, 0, 0, 0, 0, 0, 0, 0, 0, 0, 0, 0, 0, 0, 0, 0, 0, 0, 0, 0, 0, 0, 0, 0, 0, 0, 0, 0, 0, 0, 0, 0, 0, 0, 0, 0, 0, 0, 0, 0, 0, 0, 0, 0, 0, 0, 0, 0, 0, 0, 0, 0, 0, 0, 0, 0, 0, 0, 0, 0, 0, 0, 0, 0, 0, 0, 0, 0, 0, 0, 0, 0, 0, 0, 0, 0, 0, 0, 0, 0, 0, 0, 0, 0, 0, 0, 0, 0, 0, 0, 0, 0, 0, 0, 0, 0, 0, 0, 0, 0, 0, 0, 0, 0, 0, 0, 0, 0, 0, 0, 0, 0, 0, 0, 0, 0, 0, 0, 0, 0, 0, 0, 0, 0, 0, 0, 1, 1, 1, 1, 1, 1, 1, 1, 1, 1, 1, 1, 1, 1, 1, 1, 1, 1, 1, 1, 1, 1, 1, 1, 1, 1, 1, 1, 1, 1, 1, 1, 1, 1, 1, 1, 1, 1, 1, 1, 1, 1, 1, 1, 1, 1, 1, 1, 1, 1, 1, 1, 1, 1, 1, 1, 1, 1, 1, 1, 1, 1, 1, 1, 1, 1, 1, 1, 1, 1, 1, 1, 1, 1, 1, 1, 1, 1, 1, 1, 1, 1, 1, 1, 1, 1, 1, 1, 1, 1, 1, 1, 1, 1, 1, 1, 1, 1, 1, 1, 1, 1, 1, 1, 1, 1, 1, 1, 1, 1, 1, 1, 1, 1, 1, 1, 1, 1, 1, 1, 1, 1, 1, 1, 1, 1, 1, 1, 1, 1, 1, 1, 1, 1, 1, 1, 1, 1, 1, 1, 1, 1, 1, 1, 1, 1, 1, 1, 1, 1, 1, 1, 1, 1, 1, 1, 1, 1, 1, 1, 1, 1, 1, 1, 1, 1, 1, 1, 1, 1, 1, 1, 1, 1, 1, 1, 1, 1, 1, 1, 1, 1, 1, 1, 1, 1, 1, 1, 1, 1, 1, 1, 1, 1, 1, 1, 1, 1, 1, 1, 1, 1, 1, 1, 1, 1, 1, 1, 1, 1, 1, 1, 1, 1, 1, 1, 1, 1, 1, 1, 1, 1, 1, 1, 1, 1, 1, 1, 1, 1, 1, 1, 1, 1, 1, 1, 1, 1, 1, 1, 1, 1, 1, 1, 1, 1, 1, 1, 1, 1, 1, 1, 1, 1, 1, 1, 1, 1, 1, 1, 1, 1, 1, 1, 1, 1, 1, 1, 1, 1, 1, 1, 1, 1, 1, 1, 1, 1, 1, 1, 1, 1, 1, 1, 1, 1, 1, 1, 1, 1, 1, 1, 1, 1, 1, 1, 1, 1, 1, 1, 1, 1, 1, 1, 1, 1, 1, 1, 1, 1, 1, 1, 1, 1, 1, 1, 1, 1, 1, 1, 1, 1, 1, 1, 1, 1, 1, 1, 1, 1, 1, 1, 1, 1, 1, 1, 1, 1, 1, 1, 1, 1, 1, 1, 1, 1, 1, 1, 1, 1, 1, 1, 1, 1, 1, 1, 1, 1, 1, 1, 1, 1, 1, 1, 1, 1, 1, 1, 1, 1, 1, 1, 1, 1, 1, 1, 1, 1, 1, 1, 1, 1, 1, 1, 1, 1, 1, 1, 1, 1, 1, 1, 1, 1, 1, 1, 1, 1, 1, 1, 1, 1, 1, 1, 1, 1, 1, 1, 1, 1, 1, 1, 1, 1, 1, 1, 1, 1, 1, 1, 1, 1, 1, 1, 1, 1, 1, 1, 1, 1, 1, 1, 1, 1, 1, 1, 1, 1, 1, 1])
_uv = me_prop_bed.uv_layers.new(name='UVMap')
_uv.uv.foreach_set('vector', [0.08243, 0.8257, 0.08243, 1.175, 0.007397, 1.175, 0.007397, 0.8257, -0.07178, 0.8257, -0.07178, 1.175, -0.1468, 1.175, -0.1468, 0.8257, 0.1595, 0.8257, 0.1595, 1.175, 0.0845, 1.175, 0.0845, 0.8257, 0.6006, 1.059, 0.6006, 1.083, 0.5767, 1.083, 0.5767, 1.059, 0.2366, 0.8257, 0.2366, 1.175, 0.1616, 1.175, 0.1616, 0.8257, 0.4137, 1.059, 0.4137, 1.093, 0.3856, 1.093, 0.3856, 1.059, 0.3856, 0.9007, 0.3856, 0.338, 0.4982, 0.338, 0.4982, 0.9007, 0.794, 0.3359, 0.794, -0.2269, 0.8221, -0.2269, 0.8221, 0.3359, 0.6913, 0.9799, 0.725, 0.9799, 0.725, 1.017, 0.6913, 1.017, 0.8242, 0.3359, 0.8242, -0.2269, 0.8523, -0.2269, 0.8523, 0.3359, 0.7295, 0.9007, 0.7295, 0.338, 0.842, 0.338, 0.842, 0.9007, 0.4599, 0.9284, 0.4599, 0.9523, 0.4238, 0.9778, 0.4238, 0.9028, 0.842, 0.9284, 0.842, 0.9523, 0.8059, 0.9778, 0.8059, 0.9028, 0.6531, 0.9523, 0.6531, 0.9284, 0.6892, 0.9028, 0.6892, 0.9778, 0.5364, 0.9284, 0.5364, 0.9523, 0.5002, 0.9778, 0.5002, 0.9028, -0.1489, 0.8257, -0.1489, 1.175, -0.2239, 1.175, -0.2239, 0.8257, 0.005329, 0.8257, 0.005329, 1.175, -0.06971, 1.175, -0.06971, 0.8257, 0.4859, 1.059, 0.4859, 1.083, 0.462, 1.083, 0.462, 1.059, 0.3137, 0.8257, 0.3137, 1.175, 0.2387, 1.175, 0.2387, 0.8257, 0.4981, 0.9284, 0.4981, 0.9523, 0.462, 0.9778, 0.462, 0.9028, 1.018, 0.9028, 1.018, 0.9267, 0.9816, 0.9523, 0.9816, 0.8773, 0.9816, 1.004, 0.9816, 0.9799, 1.018, 0.9544, 1.018, 1.029, 0.5384, 0.9523, 0.5384, 0.9284, 0.5746, 0.9028, 0.5746, 0.9778, 0.9796, 0.8773, 0.9796, 1.227, 0.9045, 1.227, 0.9045, 0.8773, 0.3554, 0.4943, 0.3835, 0.4943, 0.3835, 0.5318, 0.3554, 0.5318, 0.3554, 0.5339, 0.3835, 0.5339, 0.3835, 0.5714, 0.3554, 0.5714, 1.02, 0.9168, 1.054, 0.9168, 1.054, 0.9544, 1.02, 0.9544, 1.02, 1.069, 1.02, 1.036, 1.048, 1.036, 1.048, 1.069, 0.4576, 1.057, 0.4238, 1.057, 0.4238, 1.019, 0.4576, 1.019, 0.8162, 1.057, 0.7881, 1.057, 0.7881, 1.019, 0.8162, 1.019, 0.8627, 1.057, 0.8346, 1.057, 0.8346, 1.019, 0.8627, 1.019, 0.4194, 1.057, 0.3856, 1.057, 0.3856, 1.019, 0.4194, 1.019, 1.056, 0.9827, 1.056, 0.9489, 1.084, 0.9489, 1.084, 0.9827, 1.054, 0.9939, 1.02, 0.9939, 1.02, 0.9564, 1.054, 0.9564, 0.6652, 1.057, 0.6371, 1.057, 0.6371, 1.019, 0.6652, 1.019, 0.3835, 0.611, 0.3554, 0.611, 0.3554, 0.5735, 0.3835, 0.5735, 1.054, 1.034, 1.02, 1.034, 1.02, 0.996, 1.054, 0.996, 0.8722, 0.9028, 0.8722, 0.9366, 0.8441, 0.9366, 0.8441, 0.9028, 0.4576, 1.017, 0.4238, 1.017, 0.4238, 0.9799, 0.4576, 0.9799, 0.3835, 0.6506, 0.3554, 0.6506, 0.3554, 0.613, 0.3835, 0.613, 0.6954, 1.057, 0.6673, 1.057, 0.6673, 1.019, 0.6954, 1.019, 0.7609, 1.017, 0.7271, 1.017, 0.7271, 0.9799, 0.7609, 0.9799, 1.084, 0.9848, 1.084, 1.019, 1.056, 1.019, 1.056, 0.9848, 0.4958, 1.017, 0.462, 1.017, 0.462, 0.9799, 0.4958, 0.9799, 0.6048, 1.057, 0.5767, 1.057, 0.5767, 1.019, 0.6048, 1.019, 0.3835, 0.6901, 0.3554, 0.6901, 0.3554, 0.6526, 0.3835, 0.6526, 0.7967, 1.017, 0.7629, 1.017, 0.7629, 0.9799, 0.7967, 0.9799, 0.9025, 0.9028, 0.9025, 0.9366, 0.8743, 0.9366, 0.8743, 0.9028, 0.5316, 1.017, 0.4978, 1.017, 0.4978, 0.9799, 0.5316, 0.9799, 0.3835, 0.7297, 0.3554, 0.7297, 0.3554, 0.6922, 0.3835, 0.6922, 0.7256, 1.057, 0.6975, 1.057, 0.6975, 1.019, 0.7256, 1.019, 0.8325, 1.017, 0.7988, 1.017, 0.7988, 0.9799, 0.8325, 0.9799, 0.00533, 0.8236, 0.00533, -0.2269, 0.1179, -0.2269, 0.1179, 0.8236, 0.3231, -0.2269, 0.3231, 0.8236, 0.295, 0.8236, 0.295, -0.2269, 0.2627, -0.2269, 0.2627, 0.8236, 0.2346, 0.8236, 0.2346, -0.2269, -0.1114, -0.2269, -0.1114, 0.8236, -0.2239, 0.8236, -0.2239, -0.2269, 0.12, 0.8236, 0.12, -0.2269, 0.2325, -0.2269, 0.2325, 0.8236, 0.3533, -0.2269, 0.3533, 0.8236, 0.3252, 0.8236, 0.3252, -0.2269, 0.2929, -0.2269, 0.2929, 0.8236, 0.2648, 0.8236, 0.2648, -0.2269, 0.003262, -0.2269, 0.003262, 0.8236, -0.1093, 0.8236, -0.1093, -0.2269, 1.211, 0.338, 1.211, 0.8752, 1.136, 0.8752, 1.136, 0.338, 1.037, -0.2269, 1.037, 0.3103, 0.9617, 0.3103, 0.9617, -0.2269, 1.114, -0.2269, 1.114, 0.3103, 1.039, 0.3103, 1.039, -0.2269, 0.5379, 1.083, 0.5379, 1.059, 0.5618, 1.059, 0.5618, 1.083, 1.191, -0.2269, 1.191, 0.3103, 1.116, 0.3103, 1.116, -0.2269, 1.056, 0.9469, 1.056, 0.9131, 1.084, 0.9131, 1.084, 0.9469, 0.6149, 0.9007, 0.6149, 0.338, 0.7274, 0.338, 0.7274, 0.9007, 0.8825, -0.2269, 0.8825, 0.3359, 0.8544, 0.3359, 0.8544, -0.2269, 0.4958, 1.057, 0.462, 1.057, 0.462, 1.019, 0.4958, 1.019, 0.8722, 0.338, 0.8722, 0.9007, 0.8441, 0.9007, 0.8441, 0.338, 0.6128, 0.338, 0.6128, 0.9007, 0.5002, 0.9007, 0.5002, 0.338, 0.6149, 0.9523, 0.6149, 0.9284, 0.651, 0.9028, 0.651, 0.9778, 0.6913, 0.9523, 0.6913, 0.9284, 0.7274, 0.9028, 0.7274, 0.9778, 0.4217, 0.9284, 0.4217, 0.9523, 0.3856, 0.9778, 0.3856, 0.9028, 0.3613, 0.9283, 0.3613, 0.9523, 0.3252, 0.9778, 0.3252, 0.9028, 0.9596, -0.2269, 0.9596, 0.3103, 0.8846, 0.3103, 0.8846, -0.2269, 1.057, 0.338, 1.057, 0.8752, 0.9816, 0.8752, 0.9816, 0.338, 0.488, 1.083, 0.488, 1.059, 0.512, 1.059, 0.512, 1.083, 1.134, 0.338, 1.134, 0.8752, 1.059, 0.8752, 1.059, 0.338, 0.5767, 0.9523, 0.5767, 0.9284, 0.6128, 0.9028, 0.6128, 0.9778, 0.7295, 0.9523, 0.7295, 0.9284, 0.7656, 0.9028, 0.7656, 0.9778, 0.8038, 0.9284, 0.8038, 0.9523, 0.7677, 0.9778, 0.7677, 0.9028, 0.3613, 0.8512, 0.3613, 0.8752, 0.3252, 0.9007, 0.3252, 0.8257, 0.9796, 0.338, 0.9796, 0.8752, 0.9045, 0.8752, 0.9045, 0.338, 0.8648, 1.019, 0.8929, 1.019, 0.8929, 1.057, 0.8648, 1.057, 1.01, 1.069, 0.9816, 1.069, 0.9816, 1.031, 1.01, 1.031, 0.5316, 1.057, 0.4978, 1.057, 0.4978, 1.019, 0.5316, 1.019, 0.444, 1.059, 0.444, 1.093, 0.4158, 1.093, 0.4158, 1.059, 0.3252, 0.9799, 0.359, 0.9799, 0.359, 1.017, 0.3252, 1.017, 0.3554, 0.3755, 0.3835, 0.3755, 0.3835, 0.413, 0.3554, 0.413, 0.3554, 0.4151, 0.3835, 0.4151, 0.3835, 0.4526, 0.3554, 0.4526, 0.3856, 0.9799, 0.4194, 0.9799, 0.4194, 1.017, 0.3856, 1.017, 0.3252, 1.093, 0.3252, 1.059, 0.3533, 1.059, 0.3533, 1.093, 0.8346, 0.9799, 0.8684, 0.9799, 0.8684, 1.017, 0.8346, 1.017, 0.7277, 1.019, 0.7558, 1.019, 0.7558, 1.057, 0.7277, 1.057, 0.3554, 0.7318, 0.3835, 0.7318, 0.3835, 0.7693, 0.3554, 0.7693, 0.3252, 1.019, 0.359, 1.019, 0.359, 1.057, 0.3252, 1.057, 1.05, 1.069, 1.05, 1.036, 1.078, 1.036, 1.078, 1.069, 0.8441, 0.9403, 0.8778, 0.9403, 0.8778, 0.9778, 0.8441, 0.9778, 0.3554, 0.7714, 0.3835, 0.7714, 0.3835, 0.8089, 0.3554, 0.8089, 0.6069, 1.019, 0.635, 1.019, 0.635, 1.057, 0.6069, 1.057, 0.5384, 0.9799, 0.5722, 0.9799, 0.5722, 1.017, 0.5384, 1.017, 0.3554, 1.093, 0.3554, 1.059, 0.3835, 1.059, 0.3835, 1.093, 0.5767, 0.9799, 0.6104, 0.9799, 0.6104, 1.017, 0.5767, 1.017, 0.8704, 0.9799, 0.8986, 0.9799, 0.8986, 1.017, 0.8704, 1.017, 0.5337, 1.019, 0.5618, 1.019, 0.5618, 1.057, 0.5337, 1.057, 0.6125, 0.9799, 0.6463, 0.9799, 0.6463, 1.017, 0.6125, 1.017, 1.056, 0.911, 1.056, 0.8773, 1.084, 0.8773, 1.084, 0.911, 1.02, 0.8773, 1.054, 0.8773, 1.054, 0.9148, 1.02, 0.9148, 0.3554, 0.4547, 0.3835, 0.4547, 0.3835, 0.4922, 0.3554, 0.4922, 0.7579, 1.019, 0.786, 1.019, 0.786, 1.057, 0.7579, 1.057, 0.6483, 0.9799, 0.6821, 0.9799, 0.6821, 1.017, 0.6483, 1.017, 0.3856, -0.1143, 0.3856, -0.2269, 0.4982, -0.2269, 0.5581, -0.1143, 0.3835, 0.246, 0.3835, 0.3735, 0.3554, 0.3735, 0.3554, 0.246, 0.9025, 0.7882, 0.9025, 0.9007, 0.8743, 0.9007, 0.8743, 0.7882, 0.7622, 0.2233, 0.7023, 0.3359, 0.5898, 0.3359, 0.5898, 0.2233, 0.7023, -0.2269, 0.7622, -0.1143, 0.5898, -0.1143, 0.5898, -0.2269, 0.7622, -0.1143, 0.7919, -0.00178, 0.5898, -0.00178, 0.5898, -0.1143, 0.7919, -0.00178, 0.7919, 0.1108, 0.5898, 0.1108, 0.5898, -0.00178, 0.7919, 0.1108, 0.7622, 0.2233, 0.5898, 0.2233, 0.5898, 0.1108, 0.9025, 0.338, 0.9025, 0.4505, 0.8743, 0.4505, 0.8743, 0.338, 0.9025, 0.4505, 0.9025, 0.5631, 0.8743, 0.5631, 0.8743, 0.4505, 0.9025, 0.5631, 0.9025, 0.6756, 0.8743, 0.6756, 0.8743, 0.5631, 0.9025, 0.6756, 0.9025, 0.7882, 0.8743, 0.7882, 0.8743, 0.6756, 0.3835, -0.2269, 0.3835, -0.09939, 0.3554, -0.09939, 0.3554, -0.2269, 0.3835, -0.09939, 0.3835, 0.01701, 0.3554, 0.01701, 0.3554, -0.09939, 0.3835, 0.01701, 0.3835, 0.1296, 0.3554, 0.1296, 0.3554, 0.01701, 0.3835, 0.1296, 0.3835, 0.246, 0.3554, 0.246, 0.3554, 0.1296, 0.3856, 0.3359, 0.3856, 0.2233, 0.5581, 0.2233, 0.4982, 0.3359, 0.3856, 0.2233, 0.3856, 0.1108, 0.5877, 0.1108, 0.5581, 0.2233, 0.3856, 0.1108, 0.3856, -0.00178, 0.5877, -0.00178, 0.5877, 0.1108, 0.3856, -0.00178, 0.3856, -0.1143, 0.5581, -0.1143, 0.5877, -0.00178, -0.2265, 1.149, -0.2072, 1.15, -0.2065, 1.295, -0.2253, 1.293, -0.1694, 1.15, -0.15, 1.149, -0.1515, 1.293, -0.1703, 1.295, -0.1673, -0.1943, -0.1871, -0.1962, -0.1871, -0.2975, -0.1691, -0.2941, -0.2072, 1.15, -0.1883, 1.152, -0.1884, 1.297, -0.2065, 1.295, -0.205, -0.2941, -0.1871, -0.2975, -0.1871, -0.1962, -0.207, -0.1943, -0.1883, 1.152, -0.1871, -0.1962, -0.1673, -0.1943, -0.1694, 1.15, -0.1703, 1.295, -0.1884, 1.297, -0.1883, 1.152, -0.1694, 1.15, -0.15, 1.149, -0.1694, 1.15, -0.1673, -0.1943, -0.1478, -0.1925, -0.1691, -0.2941, -0.1501, -0.2908, -0.1478, -0.1925, -0.1673, -0.1943, -0.207, -0.1943, -0.2072, 1.15, -0.2265, 1.149, -0.2265, -0.1926, -0.224, -0.2909, -0.205, -0.2941, -0.207, -0.1943, -0.2265, -0.1926, 0.03107, 1.194, 0.01181, 1.192, 0.01181, -0.1453, 0.03135, -0.1465, 0.07073, -0.1465, 0.09025, -0.1452, 0.08875, 1.192, 0.06948, 1.194, 0.08629, 1.288, 0.06775, 1.291, 0.06948, 1.194, 0.08875, 1.192, 0.03255, -0.2952, 0.05113, -0.2975, 0.05104, -0.1477, 0.03135, -0.1465, 0.07073, -0.1465, 0.05104, -0.1477, 0.05113, -0.2975, 0.06971, -0.2951, 0.1108, 1.194, 0.09156, 1.192, 0.09156, -0.1453, 0.1111, -0.1465, 0.05027, 1.196, 0.05104, -0.1477, 0.07073, -0.1465, 0.06948, 1.194, 0.06775, 1.291, 0.05021, 1.294, 0.05027, 1.196, 0.06948, 1.194, 0.03135, -0.1465, 0.05104, -0.1477, 0.05027, 1.196, 0.03107, 1.194, 0.09025, -0.1452, 0.07073, -0.1465, 0.06971, -0.2951, 0.08899, -0.2928, 0.03107, 1.194, 0.05027, 1.196, 0.05021, 1.294, 0.03266, 1.291, 0.03135, -0.1465, 0.01181, -0.1453, 0.01327, -0.2928, 0.03255, -0.2952, 0.03266, 1.291, 0.01413, 1.288, 0.01181, 1.192, 0.03107, 1.194, 0.8501, -0.2975, 0.8503, -0.1948, 0.8312, -0.193, 0.8325, -0.2943, 0.3696, 0.5989, 0.3698, 0.4962, 0.3889, 0.4945, 0.3872, 0.5958, 0.8693, -0.1931, 0.8677, -0.2944, 0.8862, -0.2913, 0.8886, -0.1914, 0.8119, -0.1913, 0.8312, -0.193, 0.8315, 0.4915, 0.8119, 0.4899, 0.8696, 0.5956, 0.8712, 0.4915, 0.8907, 0.4897, 0.8886, 0.5924, 0.4081, 0.4928, 0.3889, 0.4945, 0.3907, -0.1901, 0.4102, -0.1883, 0.8696, 0.5956, 0.8515, 0.5989, 0.8513, 0.4933, 0.8712, 0.4915, 0.8712, 0.4915, 0.8513, 0.4933, 0.8503, -0.1948, 0.8693, -0.1931, 0.8503, -0.1948, 0.8513, 0.4933, 0.8315, 0.4915, 0.8312, -0.193, 0.353, -0.2943, 0.351, -0.1901, 0.3315, -0.1885, 0.3339, -0.2911, 0.8693, -0.1931, 0.8503, -0.1948, 0.8501, -0.2975, 0.8677, -0.2944, 0.8513, 0.4933, 0.8515, 0.5989, 0.8334, 0.5957, 0.8315, 0.4915, 0.8712, 0.4915, 0.8693, -0.1931, 0.8886, -0.1914, 0.8907, 0.4897, 0.3507, 0.4944, 0.3521, 0.5957, 0.3336, 0.5926, 0.3315, 0.4927, 0.814, -0.2912, 0.8325, -0.2943, 0.8312, -0.193, 0.8119, -0.1913, 0.353, -0.2943, 0.371, -0.2975, 0.3709, -0.1919, 0.351, -0.1901, 0.1505, -0.1465, 0.17, -0.1452, 0.1685, 1.192, 0.1492, 1.194, 0.166, 1.288, 0.1475, 1.291, 0.1492, 1.194, 0.1685, 1.192, 0.1123, -0.2952, 0.1309, -0.2975, 0.1308, -0.1477, 0.1111, -0.1465, 0.1505, -0.1465, 0.1308, -0.1477, 0.1309, -0.2975, 0.1495, -0.2951, -0.00889, 1.194, -0.008918, -0.1484, 0.0105, -0.1471, 0.0105, 1.192, 0.13, 1.196, 0.1308, -0.1477, 0.1505, -0.1465, 0.1492, 1.194, 0.1475, 1.291, 0.13, 1.294, 0.13, 1.196, 0.1492, 1.194, 0.1111, -0.1465, 0.1308, -0.1477, 0.13, 1.196, 0.1108, 1.194, 0.17, -0.1452, 0.1505, -0.1465, 0.1495, -0.2951, 0.1687, -0.2928, 0.1108, 1.194, 0.13, 1.196, 0.13, 1.294, 0.1124, 1.291, 0.1111, -0.1465, 0.09156, -0.1453, 0.09302, -0.2928, 0.1123, -0.2952, 0.1124, 1.291, 0.09388, 1.288, 0.09156, 1.192, 0.1108, 1.194, -0.08803, 1.194, -0.08806, -0.1484, -0.06863, -0.1471, -0.06863, 1.192, -0.04632, 1.293, -0.06507, 1.289, -0.06733, 1.192, -0.04794, 1.194, -0.04794, 1.194, -0.06733, 1.192, -0.06696, -0.1471, -0.04753, -0.1483, -0.00889, 1.194, -0.02861, 1.196, -0.02794, -0.1496, -0.008918, -0.1484, -0.04794, 1.194, -0.02861, 1.196, -0.02857, 1.296, -0.04632, 1.293, 0.0105, -0.1471, -0.008918, -0.1484, -0.009652, -0.2951, 0.009374, -0.2928, -0.01081, 1.293, -0.02857, 1.296, -0.02861, 1.196, -0.00889, 1.194, -0.04753, -0.1483, -0.02794, -0.1496, -0.02861, 1.196, -0.04794, 1.194, 0.007961, 1.289, -0.01081, 1.293, -0.00889, 1.194, 0.0105, 1.192, -0.04634, -0.2952, -0.02799, -0.2975, -0.02794, -0.1496, -0.04753, -0.1483, -0.008918, -0.1484, -0.02794, -0.1496, -0.02799, -0.2975, -0.009652, -0.2951, -0.04753, -0.1483, -0.06696, -0.1471, -0.06539, -0.2929, -0.04634, -0.2952, -0.1255, 1.293, -0.1442, 1.289, -0.1465, 1.192, -0.1271, 1.194, -0.1271, 1.194, -0.1465, 1.192, -0.1461, -0.1471, -0.1267, -0.1483, -0.08803, 1.194, -0.1077, 1.196, -0.1071, -0.1496, -0.08806, -0.1484, -0.1271, 1.194, -0.1077, 1.196, -0.1077, 1.296, -0.1255, 1.293, -0.06863, -0.1471, -0.08806, -0.1484, -0.08879, -0.2951, -0.06976, -0.2928, -0.08995, 1.293, -0.1077, 1.296, -0.1077, 1.196, -0.08803, 1.194, -0.1267, -0.1483, -0.1071, -0.1496, -0.1077, 1.196, -0.1271, 1.194, -0.07118, 1.289, -0.08995, 1.293, -0.08803, 1.194, -0.06863, 1.192, -0.1255, -0.2952, -0.1071, -0.2975, -0.1071, -0.1496, -0.1267, -0.1483, -0.08806, -0.1484, -0.1071, -0.1496, -0.1071, -0.2975, -0.08879, -0.2951, -0.1267, -0.1483, -0.1461, -0.1471, -0.1445, -0.2929, -0.1255, -0.2952, 0.8119, 0.4899, 0.8315, 0.4915, 0.8334, 0.5957, 0.8144, 0.5925, 0.351, -0.1901, 0.3709, -0.1919, 0.3698, 0.4962, 0.3507, 0.4944, 0.3698, 0.4962, 0.3709, -0.1919, 0.3907, -0.1901, 0.3889, 0.4945, 0.3507, 0.4944, 0.3698, 0.4962, 0.3696, 0.5989, 0.3521, 0.5957, 0.3709, -0.1919, 0.371, -0.2975, 0.3891, -0.2942, 0.3907, -0.1901, 0.351, -0.1901, 0.3507, 0.4944, 0.3315, 0.4927, 0.3315, -0.1885, 0.4057, 0.5927, 0.3872, 0.5958, 0.3889, 0.4945, 0.4081, 0.4928, 0.4102, -0.1883, 0.3907, -0.1901, 0.3891, -0.2942, 0.4081, -0.291, 0.4497, 0.5989, 0.4499, 0.4962, 0.4689, 0.4945, 0.4673, 0.5958, 0.4882, 0.4928, 0.4689, 0.4945, 0.4708, -0.1901, 0.4903, -0.1883, 0.433, -0.2943, 0.4311, -0.1901, 0.4115, -0.1885, 0.414, -0.2911, 0.4308, 0.4944, 0.4322, 0.5957, 0.4136, 0.5926, 0.4115, 0.4927, 0.433, -0.2943, 0.4511, -0.2975, 0.4509, -0.1919, 0.4311, -0.1901, 0.4311, -0.1901, 0.4509, -0.1919, 0.4499, 0.4962, 0.4308, 0.4944, 0.4499, 0.4962, 0.4509, -0.1919, 0.4708, -0.1901, 0.4689, 0.4945, 0.4308, 0.4944, 0.4499, 0.4962, 0.4497, 0.5989, 0.4322, 0.5957, 0.4509, -0.1919, 0.4511, -0.2975, 0.4692, -0.2942, 0.4708, -0.1901, 0.4311, -0.1901, 0.4308, 0.4944, 0.4115, 0.4927, 0.4115, -0.1885, 0.4858, 0.5927, 0.4673, 0.5958, 0.4689, 0.4945, 0.4882, 0.4928, 0.4903, -0.1883, 0.4708, -0.1901, 0.4692, -0.2942, 0.4882, -0.291, 0.77, 0.5989, 0.7702, 0.4962, 0.7892, 0.4945, 0.7876, 0.5958, 0.8085, 0.4928, 0.7892, 0.4945, 0.7911, -0.1901, 0.8106, -0.1883, 0.7533, -0.2943, 0.7514, -0.1901, 0.7319, -0.1885, 0.7343, -0.2911, 0.7511, 0.4944, 0.7525, 0.5957, 0.734, 0.5926, 0.7319, 0.4927, 0.7533, -0.2943, 0.7714, -0.2975, 0.7713, -0.1919, 0.7514, -0.1901, 0.7514, -0.1901, 0.7713, -0.1919, 0.7702, 0.4962, 0.7511, 0.4944, 0.7702, 0.4962, 0.7713, -0.1919, 0.7911, -0.1901, 0.7892, 0.4945, 0.7511, 0.4944, 0.7702, 0.4962, 0.77, 0.5989, 0.7525, 0.5957, 0.7713, -0.1919, 0.7714, -0.2975, 0.7895, -0.2942, 0.7911, -0.1901, 0.7514, -0.1901, 0.7511, 0.4944, 0.7319, 0.4927, 0.7319, -0.1885, 0.8061, 0.5927, 0.7876, 0.5958, 0.7892, 0.4945, 0.8085, 0.4928, 0.8106, -0.1883, 0.7911, -0.1901, 0.7895, -0.2942, 0.8085, -0.291, 0.6099, -0.2975, 0.61, -0.1948, 0.591, -0.193, 0.5923, -0.2943, 0.5717, -0.1913, 0.591, -0.193, 0.5912, 0.4915, 0.5717, 0.4899, 0.6293, 0.5956, 0.631, 0.4915, 0.6505, 0.4897, 0.6484, 0.5924, 0.6291, -0.1931, 0.6274, -0.2944, 0.646, -0.2913, 0.6484, -0.1914, 0.6293, 0.5956, 0.6113, 0.5989, 0.6111, 0.4933, 0.631, 0.4915, 0.631, 0.4915, 0.6111, 0.4933, 0.61, -0.1948, 0.6291, -0.1931, 0.61, -0.1948, 0.6111, 0.4933, 0.5912, 0.4915, 0.591, -0.193, 0.6291, -0.1931, 0.61, -0.1948, 0.6099, -0.2975, 0.6274, -0.2944, 0.6111, 0.4933, 0.6113, 0.5989, 0.5932, 0.5957, 0.5912, 0.4915, 0.631, 0.4915, 0.6291, -0.1931, 0.6484, -0.1914, 0.6505, 0.4897, 0.5738, -0.2912, 0.5923, -0.2943, 0.591, -0.193, 0.5717, -0.1913, 0.5717, 0.4899, 0.5912, 0.4915, 0.5932, 0.5957, 0.5741, 0.5925, 0.5298, -0.2975, 0.53, -0.1948, 0.5109, -0.193, 0.5122, -0.2943, 0.4916, -0.1913, 0.5109, -0.193, 0.5112, 0.4915, 0.4916, 0.4899, 0.5492, 0.5956, 0.5509, 0.4915, 0.5704, 0.4897, 0.5683, 0.5924, 0.549, -0.1931, 0.5474, -0.2944, 0.5659, -0.2913, 0.5683, -0.1914, 0.5492, 0.5956, 0.5312, 0.5989, 0.531, 0.4933, 0.5509, 0.4915, 0.5509, 0.4915, 0.531, 0.4933, 0.53, -0.1948, 0.549, -0.1931, 0.53, -0.1948, 0.531, 0.4933, 0.5112, 0.4915, 0.5109, -0.193, 0.549, -0.1931, 0.53, -0.1948, 0.5298, -0.2975, 0.5474, -0.2944, 0.531, 0.4933, 0.5312, 0.5989, 0.5131, 0.5957, 0.5112, 0.4915, 0.5509, 0.4915, 0.549, -0.1931, 0.5683, -0.1914, 0.5704, 0.4897, 0.4937, -0.2912, 0.5122, -0.2943, 0.5109, -0.193, 0.4916, -0.1913, 0.4916, 0.4899, 0.5112, 0.4915, 0.5131, 0.5957, 0.4941, 0.5925, 0.2119, -0.2975, 0.2118, -0.1948, 0.1927, -0.1931, 0.1944, -0.2944, 0.1734, -0.1914, 0.1927, -0.1931, 0.1908, 0.4915, 0.1713, 0.4897, 0.2286, 0.5957, 0.2306, 0.4915, 0.2501, 0.4899, 0.2477, 0.5925, 0.2308, -0.193, 0.2295, -0.2943, 0.248, -0.2912, 0.2501, -0.1913, 0.2286, 0.5957, 0.2105, 0.5989, 0.2107, 0.4933, 0.2306, 0.4915, 0.2306, 0.4915, 0.2107, 0.4933, 0.2118, -0.1948, 0.2308, -0.193, 0.2118, -0.1948, 0.2107, 0.4933, 0.1908, 0.4915, 0.1927, -0.1931, 0.2308, -0.193, 0.2118, -0.1948, 0.2119, -0.2975, 0.2295, -0.2943, 0.2107, 0.4933, 0.2105, 0.5989, 0.1925, 0.5956, 0.1908, 0.4915, 0.2306, 0.4915, 0.2308, -0.193, 0.2501, -0.1913, 0.2501, 0.4899, 0.1758, -0.2913, 0.1944, -0.2944, 0.1927, -0.1931, 0.1734, -0.1914, 0.1713, 0.4897, 0.1908, 0.4915, 0.1925, 0.5956, 0.1734, 0.5924, 0.6924, -0.2975, 0.6922, -0.1948, 0.6732, -0.1931, 0.6748, -0.2944, 0.6539, -0.1914, 0.6732, -0.1931, 0.6713, 0.4915, 0.6518, 0.4897, 0.7091, 0.5957, 0.711, 0.4915, 0.7306, 0.4899, 0.7281, 0.5925, 0.7113, -0.193, 0.7099, -0.2943, 0.7285, -0.2912, 0.7306, -0.1913, 0.7091, 0.5957, 0.691, 0.5989, 0.6912, 0.4933, 0.711, 0.4915, 0.711, 0.4915, 0.6912, 0.4933, 0.6922, -0.1948, 0.7113, -0.193, 0.6922, -0.1948, 0.6912, 0.4933, 0.6713, 0.4915, 0.6732, -0.1931, 0.7113, -0.193, 0.6922, -0.1948, 0.6924, -0.2975, 0.7099, -0.2943, 0.6912, 0.4933, 0.691, 0.5989, 0.6729, 0.5956, 0.6713, 0.4915, 0.711, 0.4915, 0.7113, -0.193, 0.7306, -0.1913, 0.7306, 0.4899, 0.6563, -0.2913, 0.6748, -0.2944, 0.6732, -0.1931, 0.6539, -0.1914, 0.6518, 0.4897, 0.6713, 0.4915, 0.6729, 0.5956, 0.6539, 0.5924, 0.2896, -0.2975, 0.2897, -0.1948, 0.2707, -0.193, 0.272, -0.2943, 0.2514, -0.1913, 0.2707, -0.193, 0.2709, 0.4915, 0.2514, 0.4899, 0.309, 0.5956, 0.3106, 0.4915, 0.3302, 0.4897, 0.328, 0.5924, 0.3088, -0.1931, 0.3071, -0.2944, 0.3256, -0.2913, 0.3281, -0.1914, 0.309, 0.5956, 0.2909, 0.5989, 0.2908, 0.4933, 0.3106, 0.4915, 0.3106, 0.4915, 0.2908, 0.4933, 0.2897, -0.1948, 0.3088, -0.1931, 0.2897, -0.1948, 0.2908, 0.4933, 0.2709, 0.4915, 0.2707, -0.193, 0.3088, -0.1931, 0.2897, -0.1948, 0.2896, -0.2975, 0.3071, -0.2944, 0.2908, 0.4933, 0.2909, 0.5989, 0.2729, 0.5957, 0.2709, 0.4915, 0.3106, 0.4915, 0.3088, -0.1931, 0.3281, -0.1914, 0.3302, 0.4897, 0.2535, -0.2912, 0.272, -0.2943, 0.2707, -0.193, 0.2514, -0.1913, 0.2514, 0.4899, 0.2709, 0.4915, 0.2729, 0.5957, 0.2538, 0.5925, -0.1883, 1.152, -0.2072, 1.15, -0.207, -0.1943, -0.1871, -0.1962, 0.6774, 0.6125, 0.6994, 0.6302, 0.6753, 0.6369, 0.6125, 0.632, 0.6327, 0.6139, 0.6359, 0.6373, 0.6545, 0.6002, 0.6774, 0.6125, 0.6753, 0.6369, 0.6544, 0.6384, 0.6327, 0.6139, 0.6545, 0.6002, 0.6544, 0.6384, 0.6359, 0.6373, 0.6344, 0.7878, 0.6125, 0.7701, 0.6365, 0.7634, 0.6994, 0.7683, 0.6791, 0.7864, 0.6759, 0.763, 0.6573, 0.8001, 0.6344, 0.7878, 0.6365, 0.7634, 0.6575, 0.7618, 0.6791, 0.7864, 0.6573, 0.8001, 0.6575, 0.7618, 0.6759, 0.763, 0.6942, 0.7593, 0.6759, 0.763, 0.6753, 0.6369, 0.6937, 0.6405, 0.6575, 0.7618, 0.6365, 0.7634, 0.6359, 0.6373, 0.6544, 0.6384, 0.6365, 0.7634, 0.6181, 0.7598, 0.6176, 0.641, 0.6359, 0.6373, 0.6759, 0.763, 0.6575, 0.7618, 0.6544, 0.6384, 0.6753, 0.6369, 0.4127, 0.6125, 0.4347, 0.6302, 0.4106, 0.6369, 0.3478, 0.632, 0.368, 0.6139, 0.3713, 0.6373, 0.3898, 0.6002, 0.4127, 0.6125, 0.4106, 0.6369, 0.3897, 0.6384, 0.368, 0.6139, 0.3898, 0.6002, 0.3897, 0.6384, 0.3713, 0.6373, 0.3697, 0.7878, 0.3478, 0.7701, 0.3718, 0.7634, 0.4347, 0.7683, 0.4145, 0.7864, 0.4112, 0.763, 0.3927, 0.8001, 0.3697, 0.7878, 0.3718, 0.7634, 0.3928, 0.7618, 0.4145, 0.7864, 0.3927, 0.8001, 0.3928, 0.7618, 0.4112, 0.763, 0.4295, 0.7593, 0.4112, 0.763, 0.4106, 0.6369, 0.429, 0.6405, 0.3928, 0.7618, 0.3718, 0.7634, 0.3713, 0.6373, 0.3897, 0.6384, 0.3718, 0.7634, 0.3534, 0.7598, 0.3529, 0.641, 0.3713, 0.6373, 0.4112, 0.763, 0.3928, 0.7618, 0.3897, 0.6384, 0.4106, 0.6369, 0.5892, 0.6125, 0.6111, 0.6302, 0.5871, 0.6369, 0.5242, 0.632, 0.5445, 0.6139, 0.5477, 0.6373, 0.5663, 0.6002, 0.5892, 0.6125, 0.5871, 0.6369, 0.5661, 0.6384, 0.5445, 0.6139, 0.5663, 0.6002, 0.5661, 0.6384, 0.5477, 0.6373, 0.5462, 0.7878, 0.5242, 0.7701, 0.5483, 0.7634, 0.6111, 0.7683, 0.5909, 0.7864, 0.5876, 0.763, 0.5691, 0.8001, 0.5462, 0.7878, 0.5483, 0.7634, 0.5692, 0.7618, 0.5909, 0.7864, 0.5691, 0.8001, 0.5692, 0.7618, 0.5876, 0.763, 0.606, 0.7593, 0.5876, 0.763, 0.5871, 0.6369, 0.6055, 0.6405, 0.5692, 0.7618, 0.5483, 0.7634, 0.5477, 0.6373, 0.5661, 0.6384, 0.5483, 0.7634, 0.5299, 0.7598, 0.5294, 0.641, 0.5477, 0.6373, 0.5876, 0.763, 0.5692, 0.7618, 0.5661, 0.6384, 0.5871, 0.6369, 0.4579, 0.7878, 0.436, 0.7701, 0.4601, 0.7634, 0.5229, 0.7683, 0.5027, 0.7864, 0.4994, 0.763, 0.4809, 0.8001, 0.4579, 0.7878, 0.4601, 0.7634, 0.481, 0.7618, 0.5027, 0.7864, 0.4809, 0.8001, 0.481, 0.7618, 0.4994, 0.763, 0.501, 0.6125, 0.5229, 0.6302, 0.4988, 0.6369, 0.436, 0.632, 0.4562, 0.6139, 0.4595, 0.6373, 0.478, 0.6002, 0.501, 0.6125, 0.4988, 0.6369, 0.4779, 0.6384, 0.4562, 0.6139, 0.478, 0.6002, 0.4779, 0.6384, 0.4595, 0.6373, 0.4411, 0.641, 0.4595, 0.6373, 0.4601, 0.7634, 0.4417, 0.7598, 0.4779, 0.6384, 0.4988, 0.6369, 0.4994, 0.763, 0.481, 0.7618, 0.4988, 0.6369, 0.5172, 0.6405, 0.5178, 0.7593, 0.4994, 0.763, 0.4595, 0.6373, 0.4779, 0.6384, 0.481, 0.7618, 0.4601, 0.7634, 0.914, 0.09127, 0.892, 0.07358, 0.9161, 0.06686, 0.9789, 0.07176, 0.9587, 0.08989, 0.9554, 0.0665, 0.9369, 0.1036, 0.914, 0.09127, 0.9161, 0.06686, 0.937, 0.06532, 0.9587, 0.08989, 0.9369, 0.1036, 0.937, 0.06532, 0.9554, 0.0665, 0.957, -0.08403, 0.9789, -0.06635, 0.9549, -0.05962, 0.892, -0.06453, 0.9122, -0.08265, 0.9155, -0.05926, 0.9341, -0.09631, 0.957, -0.08403, 0.9549, -0.05962, 0.9339, -0.05808, 0.9122, -0.08265, 0.9341, -0.09631, 0.9339, -0.05808, 0.9155, -0.05926, 0.8972, -0.05551, 0.9155, -0.05926, 0.9161, 0.06686, 0.8977, 0.06327, 0.9339, -0.05808, 0.9549, -0.05962, 0.9554, 0.0665, 0.937, 0.06532, 0.9549, -0.05962, 0.9733, -0.05603, 0.9738, 0.06274, 0.9554, 0.0665, 0.9155, -0.05926, 0.9339, -0.05808, 0.937, 0.06532, 0.9161, 0.06686, 0.914, -0.1099, 0.892, -0.1276, 0.9161, -0.1343, 0.9789, -0.1294, 0.9587, -0.1113, 0.9554, -0.1347, 0.9369, -0.09762, 0.914, -0.1099, 0.9161, -0.1343, 0.937, -0.1359, 0.9587, -0.1113, 0.9369, -0.09762, 0.937, -0.1359, 0.9554, -0.1347, 0.957, -0.2852, 0.9789, -0.2675, 0.9549, -0.2608, 0.892, -0.2657, 0.9122, -0.2838, 0.9155, -0.2604, 0.9341, -0.2975, 0.957, -0.2852, 0.9549, -0.2608, 0.9339, -0.2593, 0.9122, -0.2838, 0.9341, -0.2975, 0.9339, -0.2593, 0.9155, -0.2604, 0.8972, -0.2567, 0.9155, -0.2604, 0.9161, -0.1343, 0.8977, -0.1379, 0.9339, -0.2593, 0.9549, -0.2608, 0.9554, -0.1347, 0.937, -0.1359, 0.9549, -0.2608, 0.9733, -0.2572, 0.9738, -0.1384, 0.9554, -0.1347, 0.9155, -0.2604, 0.9339, -0.2593, 0.937, -0.1359, 0.9161, -0.1343, 0.8991, 0.7878, 0.8771, 0.7701, 0.9012, 0.7634, 0.9641, 0.7683, 0.9438, 0.7864, 0.9406, 0.763, 0.922, 0.8001, 0.8991, 0.7878, 0.9012, 0.7634, 0.9221, 0.7618, 0.9438, 0.7864, 0.922, 0.8001, 0.9221, 0.7618, 0.9406, 0.763, 0.9421, 0.6125, 0.9641, 0.6302, 0.94, 0.6369, 0.8771, 0.632, 0.8974, 0.6139, 0.9006, 0.6373, 0.9192, 0.6002, 0.9421, 0.6125, 0.94, 0.6369, 0.919, 0.6384, 0.8974, 0.6139, 0.9192, 0.6002, 0.919, 0.6384, 0.9006, 0.6373, 0.8823, 0.641, 0.9006, 0.6373, 0.9012, 0.7634, 0.8828, 0.7598, 0.919, 0.6384, 0.94, 0.6369, 0.9406, 0.763, 0.9221, 0.7618, 0.94, 0.6369, 0.9584, 0.6405, 0.9589, 0.7593, 0.9406, 0.763, 0.9006, 0.6373, 0.919, 0.6384, 0.9221, 0.7618, 0.9012, 0.7634, 0.1933, 0.7878, 0.1713, 0.7701, 0.1954, 0.7634, 0.2582, 0.7683, 0.238, 0.7864, 0.2347, 0.763, 0.2162, 0.8001, 0.1933, 0.7878, 0.1954, 0.7634, 0.2163, 0.7618, 0.238, 0.7864, 0.2162, 0.8001, 0.2163, 0.7618, 0.2347, 0.763, 0.2363, 0.6125, 0.2582, 0.6302, 0.2342, 0.6369, 0.1713, 0.632, 0.1915, 0.6139, 0.1948, 0.6373, 0.2133, 0.6002, 0.2363, 0.6125, 0.2342, 0.6369, 0.2132, 0.6384, 0.1915, 0.6139, 0.2133, 0.6002, 0.2132, 0.6384, 0.1948, 0.6373, 0.1765, 0.641, 0.1948, 0.6373, 0.1954, 0.7634, 0.177, 0.7598, 0.2132, 0.6384, 0.2342, 0.6369, 0.2347, 0.763, 0.2163, 0.7618, 0.2342, 0.6369, 0.2526, 0.6405, 0.2531, 0.7593, 0.2347, 0.763, 0.1948, 0.6373, 0.2132, 0.6384, 0.2163, 0.7618, 0.1954, 0.7634, 0.2815, 0.7878, 0.2595, 0.7701, 0.2836, 0.7634, 0.3465, 0.7683, 0.3262, 0.7864, 0.323, 0.763, 0.3044, 0.8001, 0.2815, 0.7878, 0.2836, 0.7634, 0.3045, 0.7618, 0.3262, 0.7864, 0.3044, 0.8001, 0.3045, 0.7618, 0.323, 0.763, 0.3245, 0.6125, 0.3465, 0.6302, 0.3224, 0.6369, 0.2595, 0.632, 0.2798, 0.6139, 0.283, 0.6373, 0.3016, 0.6002, 0.3245, 0.6125, 0.3224, 0.6369, 0.3015, 0.6384, 0.2798, 0.6139, 0.3016, 0.6002, 0.3015, 0.6384, 0.283, 0.6373, 0.2647, 0.641, 0.283, 0.6373, 0.2836, 0.7634, 0.2652, 0.7598, 0.3015, 0.6384, 0.3224, 0.6369, 0.323, 0.763, 0.3045, 0.7618, 0.3224, 0.6369, 0.3408, 0.6405, 0.3413, 0.7593, 0.323, 0.763, 0.283, 0.6373, 0.3015, 0.6384, 0.3045, 0.7618, 0.2836, 0.7634, 0.9095, 0.2911, 0.892, 0.2741, 0.9132, 0.2703, 0.9684, 0.2797, 0.9487, 0.2939, 0.948, 0.2728, 0.9282, 0.3038, 0.9095, 0.2911, 0.9132, 0.2703, 0.9307, 0.2701, 0.9487, 0.2939, 0.9282, 0.3038, 0.9307, 0.2701, 0.948, 0.2728, 0.9665, 0.1211, 0.9884, 0.1428, 0.9615, 0.1474, 0.892, 0.1357, 0.9168, 0.1175, 0.918, 0.1443, 0.9427, 0.1049, 0.9665, 0.1211, 0.9615, 0.1474, 0.9396, 0.1472, 0.9168, 0.1175, 0.9427, 0.1049, 0.9396, 0.1472, 0.918, 0.1443, 0.8995, 0.1472, 0.918, 0.1443, 0.9132, 0.2703, 0.895, 0.2659, 0.9396, 0.1472, 0.9615, 0.1474, 0.948, 0.2728, 0.9307, 0.2701, 0.9615, 0.1474, 0.9794, 0.1531, 0.9666, 0.2711, 0.948, 0.2728, 0.918, 0.1443, 0.9396, 0.1472, 0.9307, 0.2701, 0.9132, 0.2703, 0.7657, 0.6125, 0.7876, 0.6302, 0.7635, 0.6369, 0.7007, 0.632, 0.7209, 0.6139, 0.7242, 0.6373, 0.7427, 0.6002, 0.7657, 0.6125, 0.7635, 0.6369, 0.7426, 0.6384, 0.7209, 0.6139, 0.7427, 0.6002, 0.7426, 0.6384, 0.7242, 0.6373, 0.7226, 0.7878, 0.7007, 0.7701, 0.7247, 0.7634, 0.7876, 0.7683, 0.7674, 0.7864, 0.7641, 0.763, 0.7456, 0.8001, 0.7226, 0.7878, 0.7247, 0.7634, 0.7457, 0.7618, 0.7674, 0.7864, 0.7456, 0.8001, 0.7457, 0.7618, 0.7641, 0.763, 0.7825, 0.7593, 0.7641, 0.763, 0.7635, 0.6369, 0.7819, 0.6405, 0.7457, 0.7618, 0.7247, 0.7634, 0.7242, 0.6373, 0.7426, 0.6384, 0.7247, 0.7634, 0.7064, 0.7598, 0.7058, 0.641, 0.7242, 0.6373, 0.7641, 0.763, 0.7457, 0.7618, 0.7426, 0.6384, 0.7635, 0.6369, 0.8108, 0.7878, 0.7889, 0.7701, 0.813, 0.7634, 0.8758, 0.7683, 0.8556, 0.7864, 0.8523, 0.763, 0.8338, 0.8001, 0.8108, 0.7878, 0.813, 0.7634, 0.8339, 0.7618, 0.8556, 0.7864, 0.8338, 0.8001, 0.8339, 0.7618, 0.8523, 0.763, 0.8539, 0.6125, 0.8758, 0.6302, 0.8518, 0.6369, 0.7889, 0.632, 0.8091, 0.6139, 0.8124, 0.6373, 0.8309, 0.6002, 0.8539, 0.6125, 0.8518, 0.6369, 0.8308, 0.6384, 0.8091, 0.6139, 0.8309, 0.6002, 0.8308, 0.6384, 0.8124, 0.6373, 0.794, 0.641, 0.8124, 0.6373, 0.813, 0.7634, 0.7946, 0.7598, 0.8308, 0.6384, 0.8518, 0.6369, 0.8523, 0.763, 0.8339, 0.7618, 0.8518, 0.6369, 0.8701, 0.6405, 0.8707, 0.7593, 0.8523, 0.763, 0.8124, 0.6373, 0.8308, 0.6384, 0.8339, 0.7618, 0.813, 0.7634, 0.7233, 0.805, 0.7451, 0.8014, 0.745, 0.8409, 0.7285, 0.8445, 0.704, 0.8131, 0.7233, 0.805, 0.7285, 0.8445, 0.71, 0.8487, 0.7451, 0.8014, 0.7664, 0.8071, 0.7618, 0.8439, 0.745, 0.8409, 0.7664, 0.8071, 0.7865, 0.8115, 0.7811, 0.847, 0.7618, 0.8439, 0.745, 0.8409, 0.7618, 0.8439, 0.7646, 0.8796, 0.7448, 0.883, 0.7618, 0.8439, 0.7811, 0.847, 0.785, 0.8796, 0.7646, 0.8796, 0.7285, 0.8445, 0.745, 0.8409, 0.7448, 0.883, 0.7242, 0.8842, 0.71, 0.8487, 0.7285, 0.8445, 0.7242, 0.8842, 0.704, 0.8811, 0.2269, 0.8835, 0.2234, 0.899, 0.2139, 0.8959, 0.2168, 0.8806, 0.2535, 0.8863, 0.2495, 0.9066, 0.2234, 0.899, 0.2269, 0.8835, 0.2168, 0.8806, 0.2139, 0.8959, 0.2012, 0.8966, 0.2042, 0.8779, 0.2042, 0.8779, 0.2012, 0.8966, 0.1782, 0.8999, 0.1815, 0.8802, 0.2139, 0.8959, 0.213, 0.913, 0.1992, 0.9079, 0.2012, 0.8966, 0.2012, 0.8966, 0.1992, 0.9079, 0.1782, 0.8999, 0.2234, 0.899, 0.2253, 0.9101, 0.213, 0.913, 0.2139, 0.8959, 0.2495, 0.9066, 0.2253, 0.9101, 0.2234, 0.899, 0.1992, 0.9079, 0.1844, 0.9353, 0.1713, 0.9162, 0.1782, 0.8999, 0.2253, 0.9101, 0.2367, 0.9429, 0.2092, 0.9525, 0.213, 0.913, 0.2495, 0.9066, 0.2627, 0.923, 0.2367, 0.9429, 0.2253, 0.9101, 0.213, 0.913, 0.2092, 0.9525, 0.1844, 0.9353, 0.1992, 0.9079, 0.2526, 0.8155, 0.2358, 0.8554, 0.219, 0.8503, 0.2274, 0.8014, 0.266, 0.8446, 0.257, 0.8667, 0.2358, 0.8554, 0.2526, 0.8155, 0.2274, 0.8014, 0.219, 0.8503, 0.2067, 0.8531, 0.1981, 0.8194, 0.1981, 0.8194, 0.2067, 0.8531, 0.1841, 0.858, 0.1713, 0.833, 0.257, 0.8667, 0.2273, 0.8687, 0.2358, 0.8554, 0.219, 0.8503, 0.2198, 0.867, 0.2087, 0.8632, 0.2067, 0.8531, 0.2067, 0.8531, 0.2087, 0.8632, 0.1841, 0.858, 0.2358, 0.8554, 0.2273, 0.8687, 0.2198, 0.867, 0.219, 0.8503, 0.257, 0.8667, 0.2535, 0.8863, 0.2269, 0.8835, 0.2273, 0.8687, 0.2273, 0.8687, 0.2269, 0.8835, 0.2168, 0.8806, 0.2198, 0.867, 0.2198, 0.867, 0.2168, 0.8806, 0.2042, 0.8779, 0.2087, 0.8632, 0.2087, 0.8632, 0.2042, 0.8779, 0.1815, 0.8802, 0.1841, 0.858, 0.6389, 0.8057, 0.6605, 0.8014, 0.6617, 0.8408, 0.6454, 0.8458, 0.6202, 0.8138, 0.6389, 0.8057, 0.6454, 0.8458, 0.6259, 0.849, 0.6605, 0.8014, 0.682, 0.8064, 0.6783, 0.8425, 0.6617, 0.8408, 0.682, 0.8064, 0.7027, 0.8109, 0.6967, 0.8466, 0.6783, 0.8425, 0.6617, 0.8408, 0.6783, 0.8425, 0.6806, 0.8782, 0.6606, 0.8823, 0.6783, 0.8425, 0.6967, 0.8466, 0.7009, 0.8786, 0.6806, 0.8782, 0.6454, 0.8458, 0.6617, 0.8408, 0.6606, 0.8823, 0.6405, 0.8846, 0.6259, 0.849, 0.6454, 0.8458, 0.6405, 0.8846, 0.6202, 0.8812, 0.4033, 0.8835, 0.3999, 0.899, 0.3904, 0.8959, 0.3933, 0.8806, 0.43, 0.8863, 0.426, 0.9066, 0.3999, 0.899, 0.4033, 0.8835, 0.3933, 0.8806, 0.3904, 0.8959, 0.3776, 0.8966, 0.3807, 0.8779, 0.3807, 0.8779, 0.3776, 0.8966, 0.3546, 0.8999, 0.358, 0.8802, 0.3904, 0.8959, 0.3895, 0.913, 0.3757, 0.9079, 0.3776, 0.8966, 0.3776, 0.8966, 0.3757, 0.9079, 0.3546, 0.8999, 0.3999, 0.899, 0.4018, 0.9101, 0.3895, 0.913, 0.3904, 0.8959, 0.426, 0.9066, 0.4018, 0.9101, 0.3999, 0.899, 0.3757, 0.9079, 0.3608, 0.9353, 0.3478, 0.9162, 0.3546, 0.8999, 0.4018, 0.9101, 0.4131, 0.9429, 0.3856, 0.9525, 0.3895, 0.913, 0.426, 0.9066, 0.4391, 0.923, 0.4131, 0.9429, 0.4018, 0.9101, 0.3895, 0.913, 0.3856, 0.9525, 0.3608, 0.9353, 0.3757, 0.9079, 0.4291, 0.8155, 0.4123, 0.8554, 0.3954, 0.8503, 0.4038, 0.8014, 0.4425, 0.8446, 0.4335, 0.8667, 0.4123, 0.8554, 0.4291, 0.8155, 0.4038, 0.8014, 0.3954, 0.8503, 0.3832, 0.8531, 0.3746, 0.8194, 0.3746, 0.8194, 0.3832, 0.8531, 0.3605, 0.858, 0.3478, 0.833, 0.4335, 0.8667, 0.4037, 0.8687, 0.4123, 0.8554, 0.3954, 0.8503, 0.3963, 0.867, 0.3852, 0.8632, 0.3832, 0.8531, 0.3832, 0.8531, 0.3852, 0.8632, 0.3605, 0.858, 0.4123, 0.8554, 0.4037, 0.8687, 0.3963, 0.867, 0.3954, 0.8503, 0.4335, 0.8667, 0.43, 0.8863, 0.4033, 0.8835, 0.4037, 0.8687, 0.4037, 0.8687, 0.4033, 0.8835, 0.3933, 0.8806, 0.3963, 0.867, 0.3963, 0.867, 0.3933, 0.8806, 0.3807, 0.8779, 0.3852, 0.8632, 0.3852, 0.8632, 0.3807, 0.8779, 0.358, 0.8802, 0.3605, 0.858, 0.3424, 0.8643, 0.3054, 0.8586, 0.3102, 0.842, 0.3465, 0.8429, 0.3345, 0.883, 0.3022, 0.8782, 0.3054, 0.8586, 0.3424, 0.8643, 0.3465, 0.8429, 0.3102, 0.842, 0.3082, 0.8255, 0.3413, 0.8218, 0.3413, 0.8218, 0.3082, 0.8255, 0.3043, 0.8069, 0.3368, 0.8014, 0.3102, 0.842, 0.2777, 0.8431, 0.2801, 0.8233, 0.3082, 0.8255, 0.3082, 0.8255, 0.2801, 0.8233, 0.2791, 0.8034, 0.3043, 0.8069, 0.3054, 0.8586, 0.2749, 0.8629, 0.2777, 0.8431, 0.3102, 0.842, 0.3022, 0.8782, 0.2769, 0.883, 0.2749, 0.8629, 0.3054, 0.8586, 0.5634, 0.8835, 0.5734, 0.8806, 0.5763, 0.8959, 0.5668, 0.899, 0.5367, 0.8863, 0.5634, 0.8835, 0.5668, 0.899, 0.5407, 0.9066, 0.5734, 0.8806, 0.586, 0.8779, 0.5891, 0.8966, 0.5763, 0.8959, 0.586, 0.8779, 0.6087, 0.8802, 0.612, 0.8999, 0.5891, 0.8966, 0.5763, 0.8959, 0.5891, 0.8966, 0.591, 0.9079, 0.5772, 0.913, 0.5891, 0.8966, 0.612, 0.8999, 0.591, 0.9079, 0.5668, 0.899, 0.5763, 0.8959, 0.5772, 0.913, 0.5649, 0.9101, 0.5407, 0.9066, 0.5668, 0.899, 0.5649, 0.9101, 0.591, 0.9079, 0.612, 0.8999, 0.6189, 0.9162, 0.6059, 0.9353, 0.5649, 0.9101, 0.5772, 0.913, 0.5811, 0.9525, 0.5536, 0.9429, 0.5407, 0.9066, 0.5649, 0.9101, 0.5536, 0.9429, 0.5276, 0.923, 0.5772, 0.913, 0.591, 0.9079, 0.6059, 0.9353, 0.5811, 0.9525, 0.5376, 0.8155, 0.5629, 0.8014, 0.5713, 0.8503, 0.5544, 0.8554, 0.5242, 0.8446, 0.5376, 0.8155, 0.5544, 0.8554, 0.5332, 0.8667, 0.5629, 0.8014, 0.5921, 0.8194, 0.5835, 0.8531, 0.5713, 0.8503, 0.5921, 0.8194, 0.6189, 0.833, 0.6062, 0.858, 0.5835, 0.8531, 0.5332, 0.8667, 0.5544, 0.8554, 0.563, 0.8687, 0.5713, 0.8503, 0.5835, 0.8531, 0.5815, 0.8632, 0.5704, 0.867, 0.5835, 0.8531, 0.6062, 0.858, 0.5815, 0.8632, 0.5544, 0.8554, 0.5713, 0.8503, 0.5704, 0.867, 0.563, 0.8687, 0.5332, 0.8667, 0.563, 0.8687, 0.5634, 0.8835, 0.5367, 0.8863, 0.563, 0.8687, 0.5704, 0.867, 0.5734, 0.8806, 0.5634, 0.8835, 0.5704, 0.867, 0.5815, 0.8632, 0.586, 0.8779, 0.5734, 0.8806, 0.5815, 0.8632, 0.6062, 0.858, 0.6087, 0.8802, 0.586, 0.8779, 0.4579, 0.8196, 0.4895, 0.8258, 0.4844, 0.8428, 0.4527, 0.8401, 0.4666, 0.8014, 0.494, 0.8068, 0.4895, 0.8258, 0.4579, 0.8196, 0.4527, 0.8401, 0.4844, 0.8428, 0.4853, 0.8597, 0.4564, 0.861, 0.4564, 0.861, 0.4853, 0.8597, 0.488, 0.8788, 0.4595, 0.8817, 0.4844, 0.8428, 0.5229, 0.843, 0.5167, 0.8628, 0.4853, 0.8597, 0.4853, 0.8597, 0.5167, 0.8628, 0.5099, 0.8817, 0.488, 0.8788, 0.4895, 0.8258, 0.5198, 0.824, 0.5229, 0.843, 0.4844, 0.8428, 0.494, 0.8068, 0.5156, 0.8047, 0.5198, 0.824, 0.4895, 0.8258, 0.9312, 0.3873, 0.9412, 0.3844, 0.9441, 0.3996, 0.9346, 0.4027, 0.9045, 0.3901, 0.9312, 0.3873, 0.9346, 0.4027, 0.9085, 0.4104, 0.9412, 0.3844, 0.9538, 0.3817, 0.9568, 0.4003, 0.9441, 0.3996, 0.9538, 0.3817, 0.9765, 0.3839, 0.9798, 0.4037, 0.9568, 0.4003, 0.9441, 0.3996, 0.9568, 0.4003, 0.9588, 0.4116, 0.945, 0.4168, 0.9568, 0.4003, 0.9798, 0.4037, 0.9588, 0.4116, 0.9346, 0.4027, 0.9441, 0.3996, 0.945, 0.4168, 0.9327, 0.4139, 0.9085, 0.4104, 0.9346, 0.4027, 0.9327, 0.4139, 0.9588, 0.4116, 0.9798, 0.4037, 0.9867, 0.4199, 0.9736, 0.439, 0.9327, 0.4139, 0.945, 0.4168, 0.9488, 0.4562, 0.9214, 0.4467, 0.9085, 0.4104, 0.9327, 0.4139, 0.9214, 0.4467, 0.8954, 0.4267, 0.945, 0.4168, 0.9588, 0.4116, 0.9736, 0.439, 0.9488, 0.4562, 0.9054, 0.3193, 0.9307, 0.3051, 0.9391, 0.354, 0.9222, 0.3591, 0.892, 0.3483, 0.9054, 0.3193, 0.9222, 0.3591, 0.901, 0.3705, 0.9307, 0.3051, 0.9599, 0.3232, 0.9513, 0.3568, 0.9391, 0.354, 0.9599, 0.3232, 0.9867, 0.3367, 0.974, 0.3617, 0.9513, 0.3568, 0.901, 0.3705, 0.9222, 0.3591, 0.9308, 0.3725, 0.9391, 0.354, 0.9513, 0.3568, 0.9493, 0.367, 0.9382, 0.3708, 0.9513, 0.3568, 0.974, 0.3617, 0.9493, 0.367, 0.9222, 0.3591, 0.9391, 0.354, 0.9382, 0.3708, 0.9308, 0.3725, 0.901, 0.3705, 0.9308, 0.3725, 0.9312, 0.3873, 0.9045, 0.3901, 0.9308, 0.3725, 0.9382, 0.3708, 0.9412, 0.3844, 0.9312, 0.3873, 0.9382, 0.3708, 0.9493, 0.367, 0.9538, 0.3817, 0.9412, 0.3844, 0.9493, 0.367, 0.974, 0.3617, 0.9765, 0.3839, 0.9538, 0.3817])
me_prop_bed.materials.append(mat_wood)
me_prop_bed.materials.append(mat_cloth)
me_prop_bed.use_mirror_vertex_groups = False
me_prop_bed.update()

# ---- objects
ob_prop_bed = bpy.data.objects.new('prop-bed', me_prop_bed)

# ---- transforms, parenting, visibility, modifiers, constraints
ob_prop_bed.location = (0.0, 0.0, 0.0)
ob_prop_bed.lock_rotations_4d = False
ob_prop_bed.empty_display_type = 'ARROWS'
ob_prop_bed.lineart.crease_threshold = 0.0

# ---- collection membership
col_collection.objects.link(ob_prop_bed)

# ---- scene / render settings (as saved in the file)
scene.frame_start = 1; scene.frame_end = 250; scene.frame_set(1)
scene.render.engine = 'CYCLES'
scene.render.fps = 30
scene.cycles.sampling_pattern = 'TABULATED_SOBOL'
scene.cycles.bake_type = 'DIFFUSE'
scene.view_settings.view_transform = 'Filmic'
bpy.context.view_layer.update()

# ---- added for rendering (the .blend has no active camera and no usable light): camera, sun
cam_auto = bpy.data.cameras.new('AutoCamera')
cam_auto.lens = 50.0
cam_auto.sensor_width = 36.0
cam_auto.clip_end = 1000.0
ob_auto_camera = bpy.data.objects.new('AutoCamera', cam_auto)
scene.collection.objects.link(ob_auto_camera)
ob_auto_camera.location = (3.94931, -4.73917, 3.40945)
ob_auto_camera.rotation_euler = (1.09748, -7.21219e-08, 0.694738)
scene.camera = ob_auto_camera
light_auto_sun = bpy.data.lights.new('AutoSun', 'SUN')
light_auto_sun.energy = 3.0
light_auto_sun.angle = 0.0523599
ob_auto_sun = bpy.data.objects.new('AutoSun', light_auto_sun)
scene.collection.objects.link(ob_auto_sun)
ob_auto_sun.rotation_euler = (0.872665, 0.174533, 0.523599)
bpy.context.view_layer.update()
